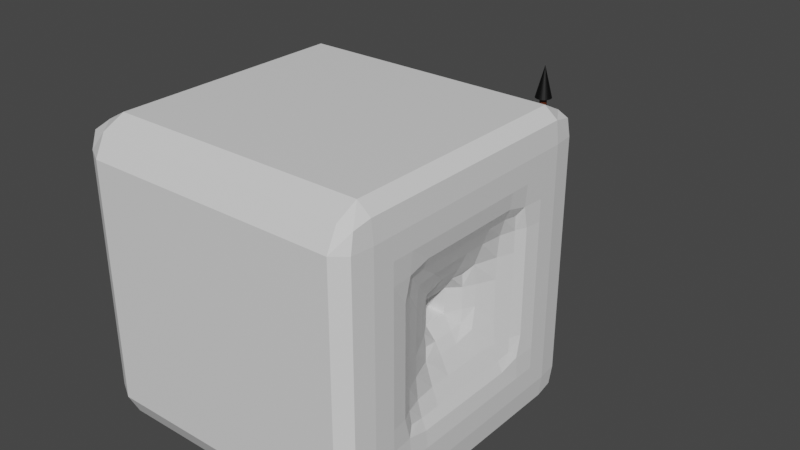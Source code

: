 # Source: Traps.blend  (saved by Blender 3.1.7; exported with 4.5.12 LTS)
import bpy
from mathutils import Matrix  # noqa: F401  (used for matrix-valued properties, if any)

bpy.ops.wm.read_factory_settings(use_empty=True)
scene = bpy.context.scene
scene.name = 'Scene'

# ---- collections
col_collection = bpy.data.collections.new('Collection'); scene.collection.children.link(col_collection)

# ---- materials (node trees are filled in below, after node groups)
mat_stone = bpy.data.materials.new('Stone')
mat_stone.use_transparent_shadow = False
mat_wood = bpy.data.materials.new('Wood')
mat_wood.use_transparent_shadow = False
mat_arrowtip = bpy.data.materials.new('ArrowTip')
mat_arrowtip.use_transparent_shadow = False
mat_arrowfeather = bpy.data.materials.new('ArrowFeather')
mat_arrowfeather.use_transparent_shadow = False

# ---- material node trees
mat_stone.use_nodes = True; mat_stone.node_tree.nodes.clear()
_N = mat_stone.node_tree.nodes; _L = mat_stone.node_tree.links
n0 = _N.new('ShaderNodeBsdfPrincipled'); n0.name = 'Principled BSDF'; n0.location = (10, 300)
n0.distribution = 'GGX'
n0.subsurface_method = 'RANDOM_WALK_SKIN'
n0.inputs[3].default_value = 1.45
n0.inputs[27].default_value = (0.0, 0.0, 0.0, 1.0)
n0.inputs[28].default_value = 1.0
n1 = _N.new('ShaderNodeOutputMaterial'); n1.name = 'Material Output'; n1.location = (300, 300)
_L.new(n0.outputs[0], n1.inputs[0])
n1.is_active_output = True
mat_wood.use_nodes = True; mat_wood.node_tree.nodes.clear()
_N = mat_wood.node_tree.nodes; _L = mat_wood.node_tree.links
n0 = _N.new('ShaderNodeBsdfPrincipled'); n0.name = 'Principled BSDF'; n0.location = (10, 300)
n0.distribution = 'GGX'
n0.subsurface_method = 'RANDOM_WALK_SKIN'
n0.inputs[0].default_value = (0.0985, 0.01574, 0.0, 1.0)
n0.inputs[3].default_value = 1.45
n0.inputs[27].default_value = (0.0, 0.0, 0.0, 1.0)
n0.inputs[28].default_value = 1.0
n1 = _N.new('ShaderNodeOutputMaterial'); n1.name = 'Material Output'; n1.location = (300, 300)
_L.new(n0.outputs[0], n1.inputs[0])
n1.is_active_output = True
mat_arrowtip.use_nodes = True; mat_arrowtip.node_tree.nodes.clear()
_N = mat_arrowtip.node_tree.nodes; _L = mat_arrowtip.node_tree.links
n0 = _N.new('ShaderNodeBsdfPrincipled'); n0.name = 'Principled BSDF'; n0.location = (10, 300)
n0.distribution = 'GGX'
n0.subsurface_method = 'RANDOM_WALK_SKIN'
n0.inputs[0].default_value = (0.0, 0.0, 0.0, 1.0)
n0.inputs[3].default_value = 1.45
n0.inputs[27].default_value = (0.0, 0.0, 0.0, 1.0)
n0.inputs[28].default_value = 1.0
n1 = _N.new('ShaderNodeOutputMaterial'); n1.name = 'Material Output'; n1.location = (300, 300)
_L.new(n0.outputs[0], n1.inputs[0])
n1.is_active_output = True
mat_arrowfeather.use_nodes = True; mat_arrowfeather.node_tree.nodes.clear()
_N = mat_arrowfeather.node_tree.nodes; _L = mat_arrowfeather.node_tree.links
n0 = _N.new('ShaderNodeBsdfPrincipled'); n0.name = 'Principled BSDF'; n0.location = (10, 300)
n0.distribution = 'GGX'
n0.subsurface_method = 'RANDOM_WALK_SKIN'
n0.inputs[3].default_value = 1.45
n0.inputs[27].default_value = (0.0, 0.0, 0.0, 1.0)
n0.inputs[28].default_value = 1.0
n1 = _N.new('ShaderNodeOutputMaterial'); n1.name = 'Material Output'; n1.location = (300, 300)
_L.new(n0.outputs[0], n1.inputs[0])
n1.is_active_output = True

# ---- world
world_world = bpy.data.worlds.new('World'); scene.world = world_world
world_world.use_nodes = True; world_world.node_tree.nodes.clear()
_N = world_world.node_tree.nodes; _L = world_world.node_tree.links
n0 = _N.new('ShaderNodeOutputWorld'); n0.name = 'World Output'; n0.location = (300, 300)
n1 = _N.new('ShaderNodeBackground'); n1.name = 'Background'; n1.location = (10, 300)
n1.inputs[0].default_value = (0.05088, 0.05088, 0.05088, 1.0)
_L.new(n1.outputs[0], n0.inputs[0])
n0.is_active_output = True
world_world.color = (0.05088, 0.05088, 0.05088)
world_world.use_sun_shadow = False
world_world.sun_shadow_jitter_overblur = 0.0

# ---- meshes
me_cube_001 = bpy.data.meshes.new('Cube.001')
me_cube_001.from_pydata([(-0.9252, -0.9054, -0.9054), (-0.9439, -0.9291, -0.7866), (-0.9439, -0.9291, -0.6436), (-0.9439, -0.7866, -0.9291), (-0.9439, -0.6436, -0.9291), (-1.0, -0.7866, -0.7866), (-1.0, -0.7866, -0.6436), (-1.0, -0.6436, -0.7866), (-1.0, -0.6436, -0.6436), (-0.8163, -0.9291, -0.9291), (-0.6733, -0.9291, -0.9291), (-0.8163, -1.0, -0.7866), (-0.8163, -1.0, -0.6436), (-0.6733, -1.0, -0.7866), (-0.6733, -1.0, -0.6436), (-0.8163, -0.7866, -1.0), (-0.8163, -0.6436, -1.0), (-0.6733, -0.7866, -1.0), (-0.6733, -0.6436, -1.0), (-0.9439, -0.9291, -0.5006), (-0.9439, -0.9291, -0.3575), (-0.9439, -0.9291, -0.2145), (-0.9439, -0.9291, -0.07151), (-1.04, -0.7267, -0.4527), (-1.045, -0.7325, -0.3575), (-1.045, -0.6436, -0.4645), (-1.059, -0.6436, -0.3575), (-1.012, -0.7793, -0.5004), (-1.015, -0.8041, -0.3575), (-1.015, -0.6436, -0.536), (-1.04, -0.7267, -0.274), (-1.045, -0.6436, -0.268), (-1.012, -0.7793, -0.2216), (-1.0, -0.7866, -0.07151), (-1.015, -0.6436, -0.1965), (-1.0, -0.6436, -0.07151), (-0.8163, -1.0, -0.5006), (-0.8163, -1.0, -0.3575), (-0.6733, -1.0, -0.5006), (-0.6733, -1.0, -0.3575), (-0.8163, -1.0, -0.2145), (-0.8163, -1.0, -0.07151), (-0.6733, -1.0, -0.2145), (-0.6733, -1.0, -0.07151), (-0.9439, -0.5006, -0.9291), (-0.9439, -0.3575, -0.9291), (-1.0, -0.5006, -0.7866), (-1.0, -0.5006, -0.6436), (-1.0, -0.3575, -0.7866), (-1.0, -0.3575, -0.6436), (-0.9439, -0.2145, -0.9291), (-0.9439, -0.07151, -0.9291), (-1.0, -0.2145, -0.7866), (-1.0, -0.2145, -0.6436), (-1.0, -0.07151, -0.7866), (-1.0, -0.07151, -0.6436), (-0.8163, -0.5006, -1.0), (-0.8163, -0.3575, -1.0), (-0.6733, -0.5006, -1.0), (-0.6733, -0.3575, -1.0), (-0.8163, -0.2145, -1.0), (-0.8163, -0.07151, -1.0), (-0.6733, -0.2145, -1.0), (-0.6733, -0.07151, -1.0), (-1.045, -0.5006, -0.4645), (-1.059, -0.5006, -0.3575), (-1.045, -0.3575, -0.4645), (-1.059, -0.3575, -0.3575), (-1.015, -0.5006, -0.536), (-1.015, -0.3575, -0.536), (-1.045, -0.5006, -0.268), (-1.045, -0.3575, -0.268), (-1.015, -0.5006, -0.1965), (-1.0, -0.5006, -0.07151), (-1.015, -0.3575, -0.1965), (-1.0, -0.3575, -0.07151), (-1.04, -0.274, -0.4527), (-1.045, -0.268, -0.3575), (-1.012, -0.2216, -0.5004), (-1.015, -0.1965, -0.3575), (-1.0, -0.07151, -0.5006), (-1.0, -0.07151, -0.3575), (-1.04, -0.274, -0.274), (-0.9703, -0.2043, -0.2043), (-0.9476, -0.2028, -0.07151), (-0.9476, -0.07151, -0.2028), (-0.8163, -0.16, -0.16), (-0.8163, -0.1771, -0.07151), (-0.8163, -0.07151, -0.1771), (-0.6733, -0.1578, -0.1578), (-0.6733, -0.1726, -0.07151), (-0.6733, -0.07151, -0.1726), (-0.5303, -0.9291, -0.9291), (-0.3873, -0.9291, -0.9291), (-0.5303, -1.0, -0.7866), (-0.5303, -1.0, -0.6436), (-0.3873, -1.0, -0.7866), (-0.3873, -1.0, -0.6436), (-0.5303, -0.7866, -1.0), (-0.5303, -0.6436, -1.0), (-0.3873, -0.7866, -1.0), (-0.3873, -0.6436, -1.0), (-0.2443, -0.9291, -0.9291), (-0.1012, -0.9291, -0.9291), (-0.2443, -1.0, -0.7866), (-0.2443, -1.0, -0.6436), (-0.1012, -1.0, -0.7866), (-0.1012, -1.0, -0.6436), (-0.2443, -0.7866, -1.0), (-0.2443, -0.6436, -1.0), (-0.1012, -0.7866, -1.0), (-0.1012, -0.6436, -1.0), (-0.5303, -1.0, -0.5006), (-0.5303, -1.0, -0.3575), (-0.3873, -1.0, -0.5006), (-0.3873, -1.0, -0.3575), (-0.5303, -1.0, -0.2145), (-0.5303, -1.0, -0.07151), (-0.3873, -1.0, -0.2145), (-0.3873, -1.0, -0.07151), (-0.2443, -1.0, -0.5006), (-0.2443, -1.0, -0.3575), (-0.1012, -1.0, -0.5006), (-0.1012, -1.0, -0.3575), (-0.2443, -1.0, -0.2145), (-0.2443, -1.0, -0.07151), (-0.1012, -1.0, -0.2145), (-0.1012, -1.0, -0.07151), (-0.5303, -0.5006, -1.0), (-0.5303, -0.3575, -1.0), (-0.3873, -0.5006, -1.0), (-0.3873, -0.3575, -1.0), (-0.5303, -0.2145, -1.0), (-0.5303, -0.07151, -1.0), (-0.3873, -0.2145, -1.0), (-0.3873, -0.07151, -1.0), (-0.2443, -0.5006, -1.0), (-0.2443, -0.3575, -1.0), (-0.1012, -0.5006, -1.0), (-0.1012, -0.3575, -1.0), (-0.2443, -0.2145, -1.0), (-0.2443, -0.07151, -1.0), (-0.1012, -0.2145, -1.0), (-0.1012, -0.07151, -1.0), (-0.5303, -0.1555, -0.1555), (-0.5303, -0.1681, -0.07151), (-0.5303, -0.07151, -0.1681), (-0.3873, -0.1533, -0.1533), (-0.3873, -0.1635, -0.07151), (-0.3873, -0.07151, -0.1635), (-0.2443, -0.151, -0.151), (-0.2443, -0.159, -0.07151), (-0.2443, -0.07151, -0.159), (-0.1012, -0.1488, -0.1488), (-0.1012, -0.1545, -0.07151), (-0.1012, -0.07151, -0.1545), (-0.9439, -0.9291, 0.07151), (-0.9439, -0.9291, 0.2145), (-0.9439, -0.9291, 0.3575), (-0.9439, -0.9291, 0.5006), (-1.036, -0.7267, 0.274), (-1.039, -0.6436, 0.268), (-1.0, -0.7866, 0.07151), (-1.012, -0.7793, 0.2216), (-1.0, -0.6436, 0.07151), (-1.015, -0.6436, 0.1965), (-1.039, -0.7325, 0.3575), (-1.036, -0.7267, 0.4527), (-1.047, -0.6436, 0.3575), (-1.039, -0.6436, 0.4645), (-1.015, -0.8041, 0.3575), (-1.012, -0.7793, 0.5004), (-1.015, -0.6436, 0.536), (-0.8163, -1.0, 0.07151), (-0.8163, -1.0, 0.2145), (-0.6733, -1.0, 0.07151), (-0.6733, -1.0, 0.2145), (-0.8163, -1.0, 0.3575), (-0.8163, -1.0, 0.5006), (-0.6733, -1.0, 0.3575), (-0.6733, -1.0, 0.5006), (-0.9439, -0.9291, 0.6436), (-0.9439, -0.9291, 0.7866), (-0.9252, -0.9054, 0.9054), (-1.0, -0.7866, 0.6436), (-1.0, -0.7866, 0.7866), (-1.0, -0.6436, 0.6436), (-1.0, -0.6436, 0.7866), (-0.9439, -0.7866, 0.9291), (-0.9439, -0.6436, 0.9291), (-0.8163, -1.0, 0.6436), (-0.8163, -1.0, 0.7866), (-0.6733, -1.0, 0.6436), (-0.6733, -1.0, 0.7866), (-0.8163, -0.9291, 0.9291), (-0.6733, -0.9291, 0.9291), (-0.8163, -0.7866, 1.0), (-0.8163, -0.6436, 1.0), (-0.6733, -0.7866, 1.0), (-0.6733, -0.6436, 1.0), (-1.039, -0.5006, 0.268), (-1.039, -0.3575, 0.268), (-1.0, -0.5006, 0.07151), (-1.015, -0.5006, 0.1965), (-1.0, -0.3575, 0.07151), (-1.015, -0.3575, 0.1965), (-1.047, -0.5006, 0.3575), (-1.039, -0.5006, 0.4645), (-1.047, -0.3575, 0.3575), (-1.039, -0.3575, 0.4645), (-1.015, -0.5006, 0.536), (-1.015, -0.3575, 0.536), (-1.036, -0.274, 0.274), (-0.9476, -0.2028, 0.07151), (-0.9703, -0.2043, 0.2043), (-0.9476, -0.07151, 0.2028), (-1.039, -0.268, 0.3575), (-1.036, -0.274, 0.4527), (-1.015, -0.1965, 0.3575), (-1.012, -0.2216, 0.5004), (-1.0, -0.07151, 0.3575), (-1.0, -0.07151, 0.5006), (-0.8163, -0.1771, 0.07151), (-0.8163, -0.16, 0.16), (-0.8163, -0.07151, 0.1771), (-0.6733, -0.1726, 0.07151), (-0.6733, -0.1578, 0.1578), (-0.6733, -0.07151, 0.1726), (-1.0, -0.5006, 0.6436), (-1.0, -0.5006, 0.7866), (-1.0, -0.3575, 0.6436), (-1.0, -0.3575, 0.7866), (-0.9439, -0.5006, 0.9291), (-0.9439, -0.3575, 0.9291), (-1.0, -0.2145, 0.6436), (-1.0, -0.2145, 0.7866), (-1.0, -0.07151, 0.6436), (-1.0, -0.07151, 0.7866), (-0.9439, -0.2145, 0.9291), (-0.9439, -0.07151, 0.9291), (-0.8163, -0.5006, 1.0), (-0.8163, -0.3575, 1.0), (-0.6733, -0.5006, 1.0), (-0.6733, -0.3575, 1.0), (-0.8163, -0.2145, 1.0), (-0.8163, -0.07151, 1.0), (-0.6733, -0.2145, 1.0), (-0.6733, -0.07151, 1.0), (-0.5303, -1.0, 0.07151), (-0.5303, -1.0, 0.2145), (-0.3873, -1.0, 0.07151), (-0.3873, -1.0, 0.2145), (-0.5303, -1.0, 0.3575), (-0.5303, -1.0, 0.5006), (-0.3873, -1.0, 0.3575), (-0.3873, -1.0, 0.5006), (-0.2443, -1.0, 0.07151), (-0.2443, -1.0, 0.2145), (-0.1012, -1.0, 0.07151), (-0.1012, -1.0, 0.2145), (-0.2443, -1.0, 0.3575), (-0.2443, -1.0, 0.5006), (-0.1012, -1.0, 0.3575), (-0.1012, -1.0, 0.5006), (-0.5303, -1.0, 0.6436), (-0.5303, -1.0, 0.7866), (-0.3873, -1.0, 0.6436), (-0.3873, -1.0, 0.7866), (-0.5303, -0.9291, 0.9291), (-0.3873, -0.9291, 0.9291), (-0.5303, -0.7866, 1.0), (-0.5303, -0.6436, 1.0), (-0.3873, -0.7866, 1.0), (-0.3873, -0.6436, 1.0), (-0.2443, -1.0, 0.6436), (-0.2443, -1.0, 0.7866), (-0.1012, -1.0, 0.6436), (-0.1012, -1.0, 0.7866), (-0.2443, -0.9291, 0.9291), (-0.1012, -0.9291, 0.9291), (-0.2443, -0.7866, 1.0), (-0.2443, -0.6436, 1.0), (-0.1012, -0.7866, 1.0), (-0.1012, -0.6436, 1.0), (-0.5303, -0.1681, 0.07151), (-0.5303, -0.1555, 0.1555), (-0.5303, -0.07151, 0.1681), (-0.3873, -0.1635, 0.07151), (-0.3873, -0.1533, 0.1533), (-0.3873, -0.07151, 0.1635), (-0.2443, -0.159, 0.07151), (-0.2443, -0.151, 0.151), (-0.2443, -0.07151, 0.159), (-0.1012, -0.1545, 0.07151), (-0.1012, -0.1488, 0.1488), (-0.1012, -0.07151, 0.1545), (-0.5303, -0.5006, 1.0), (-0.5303, -0.3575, 1.0), (-0.3873, -0.5006, 1.0), (-0.3873, -0.3575, 1.0), (-0.5303, -0.2145, 1.0), (-0.5303, -0.07151, 1.0), (-0.3873, -0.2145, 1.0), (-0.3873, -0.07151, 1.0), (-0.2443, -0.5006, 1.0), (-0.2443, -0.3575, 1.0), (-0.1012, -0.5006, 1.0), (-0.1012, -0.3575, 1.0), (-0.2443, -0.2145, 1.0), (-0.2443, -0.07151, 1.0), (-0.1012, -0.2145, 1.0), (-0.1012, -0.07151, 1.0), (-0.9439, 0.07151, -0.9291), (-0.9439, 0.2145, -0.9291), (-1.0, 0.07151, -0.7866), (-1.0, 0.07151, -0.6436), (-1.0, 0.2145, -0.7866), (-1.0, 0.2145, -0.6436), (-0.9439, 0.3575, -0.9291), (-0.9439, 0.5006, -0.9291), (-1.0, 0.3575, -0.7866), (-1.0, 0.3575, -0.6436), (-1.0, 0.5006, -0.7866), (-1.0, 0.5006, -0.6436), (-0.8163, 0.07151, -1.0), (-0.8163, 0.2145, -1.0), (-0.6733, 0.07151, -1.0), (-0.6733, 0.2145, -1.0), (-0.8163, 0.3575, -1.0), (-0.8163, 0.5006, -1.0), (-0.6733, 0.3575, -1.0), (-0.6733, 0.5006, -1.0), (-1.035, 0.274, -0.4527), (-1.037, 0.268, -0.3575), (-1.0, 0.07151, -0.5006), (-1.0, 0.07151, -0.3575), (-1.012, 0.2216, -0.5004), (-1.015, 0.1965, -0.3575), (-1.035, 0.274, -0.274), (-0.9476, 0.07151, -0.2028), (-0.9703, 0.2043, -0.2043), (-0.9476, 0.2028, -0.07151), (-1.037, 0.3575, -0.4645), (-1.043, 0.3575, -0.3575), (-1.037, 0.5006, -0.4645), (-1.043, 0.5006, -0.3575), (-1.015, 0.3575, -0.536), (-1.015, 0.5006, -0.536), (-1.037, 0.3575, -0.268), (-1.037, 0.5006, -0.268), (-1.015, 0.3575, -0.1965), (-1.0, 0.3575, -0.07151), (-1.015, 0.5006, -0.1965), (-1.0, 0.5006, -0.07151), (-0.8163, 0.07151, -0.1771), (-0.8163, 0.16, -0.16), (-0.8163, 0.1771, -0.07151), (-0.6733, 0.07151, -0.1726), (-0.6733, 0.1578, -0.1578), (-0.6733, 0.1726, -0.07151), (-0.9439, 0.6436, -0.9291), (-0.9439, 0.7866, -0.9291), (-1.0, 0.6436, -0.7866), (-1.0, 0.6436, -0.6436), (-1.0, 0.7866, -0.7866), (-1.0, 0.7866, -0.6436), (-0.9252, 0.9054, -0.9054), (-0.9439, 0.9291, -0.7866), (-0.9439, 0.9291, -0.6436), (-0.8163, 0.6436, -1.0), (-0.8163, 0.7866, -1.0), (-0.6733, 0.6436, -1.0), (-0.6733, 0.7866, -1.0), (-0.8163, 0.9291, -0.9291), (-0.6733, 0.9291, -0.9291), (-0.8163, 1.0, -0.7866), (-0.8163, 1.0, -0.6436), (-0.6733, 1.0, -0.7866), (-0.6733, 1.0, -0.6436), (-1.037, 0.6436, -0.4645), (-1.043, 0.6436, -0.3575), (-1.035, 0.7267, -0.4527), (-1.037, 0.7325, -0.3575), (-1.015, 0.6436, -0.536), (-1.012, 0.7793, -0.5004), (-1.015, 0.8041, -0.3575), (-1.037, 0.6436, -0.268), (-1.035, 0.7267, -0.274), (-1.015, 0.6436, -0.1965), (-1.0, 0.6436, -0.07151), (-1.012, 0.7793, -0.2216), (-1.0, 0.7866, -0.07151), (-0.9439, 0.9291, -0.5006), (-0.9439, 0.9291, -0.3575), (-0.9439, 0.9291, -0.2145), (-0.9439, 0.9291, -0.07151), (-0.8163, 1.0, -0.5006), (-0.8163, 1.0, -0.3575), (-0.6733, 1.0, -0.5006), (-0.6733, 1.0, -0.3575), (-0.8163, 1.0, -0.2145), (-0.8163, 1.0, -0.07151), (-0.6733, 1.0, -0.2145), (-0.6733, 1.0, -0.07151), (-0.5303, 0.07151, -1.0), (-0.5303, 0.2145, -1.0), (-0.3873, 0.07151, -1.0), (-0.3873, 0.2145, -1.0), (-0.5303, 0.3575, -1.0), (-0.5303, 0.5006, -1.0), (-0.3873, 0.3575, -1.0), (-0.3873, 0.5006, -1.0), (-0.2443, 0.07151, -1.0), (-0.2443, 0.2145, -1.0), (-0.1012, 0.07151, -1.0), (-0.1012, 0.2145, -1.0), (-0.2443, 0.3575, -1.0), (-0.2443, 0.5006, -1.0), (-0.1012, 0.3575, -1.0), (-0.1012, 0.5006, -1.0), (-0.5303, 0.07151, -0.1681), (-0.5303, 0.1555, -0.1555), (-0.5303, 0.1681, -0.07151), (-0.3873, 0.07151, -0.1635), (-0.3873, 0.1533, -0.1533), (-0.3873, 0.1635, -0.07151), (-0.2443, 0.07151, -0.159), (-0.2443, 0.151, -0.151), (-0.2443, 0.159, -0.07151), (-0.1012, 0.07151, -0.1545), (-0.1012, 0.1488, -0.1488), (-0.1012, 0.1545, -0.07151), (-0.5303, 0.6436, -1.0), (-0.5303, 0.7866, -1.0), (-0.3873, 0.6436, -1.0), (-0.3873, 0.7866, -1.0), (-0.5303, 0.9291, -0.9291), (-0.3873, 0.9291, -0.9291), (-0.5303, 1.0, -0.7866), (-0.5303, 1.0, -0.6436), (-0.3873, 1.0, -0.7866), (-0.3873, 1.0, -0.6436), (-0.2443, 0.6436, -1.0), (-0.2443, 0.7866, -1.0), (-0.1012, 0.6436, -1.0), (-0.1012, 0.7866, -1.0), (-0.2443, 0.9291, -0.9291), (-0.1012, 0.9291, -0.9291), (-0.2443, 1.0, -0.7866), (-0.2443, 1.0, -0.6436), (-0.1012, 1.0, -0.7866), (-0.1012, 1.0, -0.6436), (-0.5303, 1.0, -0.5006), (-0.5303, 1.0, -0.3575), (-0.3873, 1.0, -0.5006), (-0.3873, 1.0, -0.3575), (-0.5303, 1.0, -0.2145), (-0.5303, 1.0, -0.07151), (-0.3873, 1.0, -0.2145), (-0.3873, 1.0, -0.07151), (-0.2443, 1.0, -0.5006), (-0.2443, 1.0, -0.3575), (-0.1012, 1.0, -0.5006), (-0.1012, 1.0, -0.3575), (-0.2443, 1.0, -0.2145), (-0.2443, 1.0, -0.07151), (-0.1012, 1.0, -0.2145), (-0.1012, 1.0, -0.07151), (-0.9476, 0.07151, 0.2028), (-0.9476, 0.2028, 0.07151), (-0.9551, 0.1967, 0.1967), (-1.036, 0.274, 0.548), (-1.0, 0.07151, 0.3575), (-1.0, 0.07151, 0.5006), (-1.0, 0.2145, 0.3575), (-1.012, 0.2216, 0.5004), (-1.0, 0.3575, 0.07151), (-1.0, 0.3575, 0.2145), (-1.0, 0.5006, 0.07151), (-1.0, 0.5006, 0.2145), (-1.038, 0.3575, 0.536), (-1.038, 0.5006, 0.536), (-1.0, 0.3575, 0.3575), (-1.015, 0.3575, 0.4645), (-1.0, 0.5006, 0.3575), (-1.015, 0.5006, 0.4645), (-0.8163, 0.07151, 0.1771), (-0.8163, 0.1771, 0.07151), (-0.8163, 0.16, 0.16), (-0.6733, 0.07151, 0.1726), (-0.6733, 0.1726, 0.07151), (-0.6733, 0.1578, 0.1578), (-1.038, 0.268, 0.6436), (-1.036, 0.274, 0.7267), (-1.0, 0.07151, 0.6436), (-1.0, 0.07151, 0.7866), (-1.015, 0.1965, 0.6436), (-1.012, 0.2216, 0.7793), (-0.9439, 0.07151, 0.9291), (-0.9439, 0.2145, 0.9291), (-1.046, 0.3575, 0.6436), (-1.038, 0.3575, 0.7325), (-1.046, 0.5006, 0.6436), (-1.038, 0.5006, 0.7325), (-1.015, 0.3575, 0.8041), (-1.015, 0.5006, 0.8041), (-0.9439, 0.3575, 0.9291), (-0.9439, 0.5006, 0.9291), (-0.8163, 0.07151, 1.0), (-0.8163, 0.2145, 1.0), (-0.6733, 0.07151, 1.0), (-0.6733, 0.2145, 1.0), (-0.8163, 0.3575, 1.0), (-0.8163, 0.5006, 1.0), (-0.6733, 0.3575, 1.0), (-0.6733, 0.5006, 1.0), (-1.0, 0.6436, 0.07151), (-1.0, 0.6436, 0.2145), (-1.0, 0.7866, 0.07151), (-1.0, 0.7866, 0.2145), (-1.038, 0.6436, 0.536), (-1.036, 0.7267, 0.548), (-1.0, 0.6436, 0.3575), (-1.015, 0.6436, 0.4645), (-1.0, 0.7866, 0.3575), (-1.012, 0.7793, 0.5004), (-0.9439, 0.9291, 0.07151), (-0.9439, 0.9291, 0.2145), (-0.9439, 0.9291, 0.3575), (-0.9439, 0.9291, 0.5006), (-0.8163, 1.0, 0.07151), (-0.8163, 1.0, 0.2145), (-0.6733, 1.0, 0.07151), (-0.6733, 1.0, 0.2145), (-0.8163, 1.0, 0.3575), (-0.8163, 1.0, 0.5006), (-0.6733, 1.0, 0.3575), (-0.6733, 1.0, 0.5006), (-1.046, 0.6436, 0.6436), (-1.038, 0.6436, 0.7325), (-1.038, 0.7325, 0.6436), (-1.036, 0.7267, 0.7267), (-1.015, 0.6436, 0.8041), (-1.015, 0.8041, 0.6436), (-1.012, 0.7793, 0.7793), (-0.9439, 0.6436, 0.9291), (-0.9439, 0.7866, 0.9291), (-0.9439, 0.9291, 0.6436), (-0.9439, 0.9291, 0.7866), (-0.9252, 0.9054, 0.9054), (-0.8163, 0.6436, 1.0), (-0.8163, 0.7866, 1.0), (-0.6733, 0.6436, 1.0), (-0.6733, 0.7866, 1.0), (-0.8163, 1.0, 0.6436), (-0.8163, 1.0, 0.7866), (-0.6733, 1.0, 0.6436), (-0.6733, 1.0, 0.7866), (-0.8163, 0.9291, 0.9291), (-0.6733, 0.9291, 0.9291), (-0.5303, 0.07151, 0.1681), (-0.5303, 0.1681, 0.07151), (-0.5303, 0.1555, 0.1555), (-0.3873, 0.07151, 0.1635), (-0.3873, 0.1635, 0.07151), (-0.3873, 0.1533, 0.1533), (-0.2443, 0.07151, 0.159), (-0.2443, 0.159, 0.07151), (-0.2443, 0.151, 0.151), (-0.1012, 0.07151, 0.1545), (-0.1012, 0.1545, 0.07151), (-0.1012, 0.1488, 0.1488), (-0.5303, 0.07151, 1.0), (-0.5303, 0.2145, 1.0), (-0.3873, 0.07151, 1.0), (-0.3873, 0.2145, 1.0), (-0.5303, 0.3575, 1.0), (-0.5303, 0.5006, 1.0), (-0.3873, 0.3575, 1.0), (-0.3873, 0.5006, 1.0), (-0.2443, 0.07151, 1.0), (-0.2443, 0.2145, 1.0), (-0.1012, 0.07151, 1.0), (-0.1012, 0.2145, 1.0), (-0.2443, 0.3575, 1.0), (-0.2443, 0.5006, 1.0), (-0.1012, 0.3575, 1.0), (-0.1012, 0.5006, 1.0), (-0.5303, 1.0, 0.07151), (-0.5303, 1.0, 0.2145), (-0.3873, 1.0, 0.07151), (-0.3873, 1.0, 0.2145), (-0.5303, 1.0, 0.3575), (-0.5303, 1.0, 0.5006), (-0.3873, 1.0, 0.3575), (-0.3873, 1.0, 0.5006), (-0.2443, 1.0, 0.07151), (-0.2443, 1.0, 0.2145), (-0.1012, 1.0, 0.07151), (-0.1012, 1.0, 0.2145), (-0.2443, 1.0, 0.3575), (-0.2443, 1.0, 0.5006), (-0.1012, 1.0, 0.3575), (-0.1012, 1.0, 0.5006), (-0.5303, 0.6436, 1.0), (-0.5303, 0.7866, 1.0), (-0.3873, 0.6436, 1.0), (-0.3873, 0.7866, 1.0), (-0.5303, 1.0, 0.6436), (-0.5303, 1.0, 0.7866), (-0.3873, 1.0, 0.6436), (-0.3873, 1.0, 0.7866), (-0.5303, 0.9291, 0.9291), (-0.3873, 0.9291, 0.9291), (-0.2443, 0.6436, 1.0), (-0.2443, 0.7866, 1.0), (-0.1012, 0.6436, 1.0), (-0.1012, 0.7866, 1.0), (-0.2443, 1.0, 0.6436), (-0.2443, 1.0, 0.7866), (-0.1012, 1.0, 0.6436), (-0.1012, 1.0, 0.7866), (-0.2443, 0.9291, 0.9291), (-0.1012, 0.9291, 0.9291), (0.04178, -0.9291, -0.9291), (0.1848, -0.9291, -0.9291), (0.04178, -1.0, -0.7866), (0.04178, -1.0, -0.6436), (0.1848, -1.0, -0.7866), (0.1848, -1.0, -0.6436), (0.04178, -0.7866, -1.0), (0.04178, -0.6436, -1.0), (0.1848, -0.7866, -1.0), (0.1848, -0.6436, -1.0), (0.3278, -0.9291, -0.9291), (0.4708, -0.9291, -0.9291), (0.3278, -1.0, -0.7866), (0.3278, -1.0, -0.6436), (0.4708, -1.0, -0.7866), (0.4708, -1.0, -0.6436), (0.3278, -0.7866, -1.0), (0.3278, -0.6436, -1.0), (0.4708, -0.7866, -1.0), (0.4708, -0.6436, -1.0), (0.04178, -1.0, -0.5006), (0.04178, -1.0, -0.3575), (0.1848, -1.0, -0.5006), (0.1848, -1.0, -0.3575), (0.04178, -1.0, -0.2145), (0.04178, -1.0, -0.07151), (0.1848, -1.0, -0.2145), (0.1848, -1.0, -0.07151), (0.3278, -1.0, -0.5006), (0.3278, -1.0, -0.3575), (0.4708, -1.0, -0.5006), (0.4708, -1.0, -0.3575), (0.3278, -1.0, -0.2145), (0.3278, -1.0, -0.07151), (0.4708, -1.0, -0.2145), (0.4708, -1.0, -0.07151), (0.04178, -0.5006, -1.0), (0.04178, -0.3575, -1.0), (0.1848, -0.5006, -1.0), (0.1848, -0.3575, -1.0), (0.04178, -0.2145, -1.0), (0.04178, -0.07151, -1.0), (0.1848, -0.2145, -1.0), (0.1848, -0.07151, -1.0), (0.3278, -0.5006, -1.0), (0.3278, -0.3575, -1.0), (0.4708, -0.5006, -1.0), (0.4708, -0.3575, -1.0), (0.3278, -0.2145, -1.0), (0.3278, -0.07151, -1.0), (0.4708, -0.2145, -1.0), (0.4708, -0.07151, -1.0), (0.04178, -0.1465, -0.1465), (0.04178, -0.15, -0.07151), (0.04178, -0.07151, -0.15), (0.1848, -0.1443, -0.1443), (0.1848, -0.1455, -0.07151), (0.1848, -0.07151, -0.1455), (0.259, -0.1431, -0.1431), (0.2604, -0.1431, -0.07151), (0.2604, -0.07151, -0.1431), (0.3184, -0.08496, -0.08496), (0.4708, -0.06826, -0.06826), (0.6139, -0.9291, -0.9291), (0.7569, -0.9291, -0.9291), (0.6139, -1.0, -0.7866), (0.6139, -1.0, -0.6436), (0.7569, -1.0, -0.7866), (0.7569, -1.0, -0.6436), (0.6139, -0.7866, -1.0), (0.6139, -0.6436, -1.0), (0.7569, -0.7866, -1.0), (0.7569, -0.6436, -1.0), (0.8999, -0.9291, -0.9291), (0.9809, -0.9054, -0.9054), (0.8999, -1.0, -0.7866), (0.8999, -1.0, -0.6436), (0.9857, -0.9291, -0.7866), (0.9857, -0.9291, -0.6436), (0.8999, -0.7866, -1.0), (0.8999, -0.6436, -1.0), (0.9857, -0.7866, -0.9291), (0.9857, -0.6436, -0.9291), (1.0, -0.7866, -0.7866), (1.0, -0.7866, -0.6436), (1.0, -0.6436, -0.7866), (1.0, -0.6436, -0.6436), (0.6139, -1.0, -0.5006), (0.6139, -1.0, -0.3575), (0.7569, -1.0, -0.5006), (0.7569, -1.0, -0.3575), (0.6139, -1.0, -0.2145), (0.6139, -1.0, -0.07151), (0.7569, -1.0, -0.2145), (0.7569, -1.0, -0.07151), (0.8999, -1.0, -0.5006), (0.8999, -1.0, -0.3575), (0.9857, -0.9291, -0.5006), (0.9857, -0.9291, -0.3575), (0.8999, -1.0, -0.2145), (0.8999, -1.0, -0.07151), (0.9857, -0.9291, -0.2145), (0.9857, -0.9291, -0.07151), (1.0, -0.7866, -0.5006), (1.0, -0.7866, -0.3575), (1.0, -0.6436, -0.5006), (1.0, -0.6436, -0.3575), (1.0, -0.7866, -0.2145), (1.0, -0.7866, -0.07151), (1.0, -0.6436, -0.2145), (1.0, -0.6436, -0.07151), (0.6139, -0.5006, -1.0), (0.6139, -0.3575, -1.0), (0.7569, -0.5006, -1.0), (0.7569, -0.3575, -1.0), (0.6139, -0.2145, -1.0), (0.6139, -0.07151, -1.0), (0.7569, -0.2145, -1.0), (0.7569, -0.07151, -1.0), (0.8999, -0.5006, -1.0), (0.8999, -0.3575, -1.0), (0.9857, -0.5006, -0.9291), (0.9857, -0.3575, -0.9291), (1.0, -0.5006, -0.7866), (1.0, -0.5006, -0.6436), (1.0, -0.3575, -0.7866), (1.0, -0.3575, -0.6436), (0.8999, -0.2145, -1.0), (0.8999, -0.07151, -1.0), (0.9857, -0.2145, -0.9291), (0.9857, -0.07151, -0.9291), (1.0, -0.2145, -0.7866), (1.0, -0.2145, -0.6436), (1.0, -0.07151, -0.7866), (1.0, -0.07151, -0.6436), (0.6139, -0.066, -0.066), (0.8215, -0.1611, -0.1611), (0.818, -0.1701, -0.07151), (0.818, -0.07151, -0.1701), (0.7588, -0.08316, -0.08316), (0.9607, -0.4527, -0.4527), (0.9554, -0.4645, -0.3575), (0.9554, -0.3575, -0.4645), (0.9261, -0.3575, -0.3575), (0.9886, -0.5004, -0.5004), (0.9857, -0.536, -0.3575), (0.9857, -0.3575, -0.536), (0.9554, -0.4645, -0.2145), (0.9554, -0.4645, -0.07151), (0.9128, -0.3575, -0.2145), (0.9128, -0.3575, -0.07151), (0.9857, -0.536, -0.2145), (0.9857, -0.536, -0.07151), (0.9554, -0.2145, -0.4645), (0.9128, -0.2145, -0.3575), (0.9554, -0.07151, -0.4645), (0.9128, -0.07151, -0.3575), (0.9857, -0.2145, -0.536), (0.9857, -0.07151, -0.536), (0.8631, -0.2111, -0.2111), (0.8573, -0.2416, -0.07151), (0.8573, -0.07151, -0.2416), (0.04178, -1.0, 0.07151), (0.04178, -1.0, 0.2145), (0.1848, -1.0, 0.07151), (0.1848, -1.0, 0.2145), (0.04178, -1.0, 0.3575), (0.04178, -1.0, 0.5006), (0.1848, -1.0, 0.3575), (0.1848, -1.0, 0.5006), (0.3278, -1.0, 0.07151), (0.3278, -1.0, 0.2145), (0.4708, -1.0, 0.07151), (0.4708, -1.0, 0.2145), (0.3278, -1.0, 0.3575), (0.3278, -1.0, 0.5006), (0.4708, -1.0, 0.3575), (0.4708, -1.0, 0.5006), (0.04178, -1.0, 0.6436), (0.04178, -1.0, 0.7866), (0.1848, -1.0, 0.6436), (0.1848, -1.0, 0.7866), (0.04178, -0.9291, 0.9291), (0.1848, -0.9291, 0.9291), (0.04178, -0.7866, 1.0), (0.04178, -0.6436, 1.0), (0.1848, -0.7866, 1.0), (0.1848, -0.6436, 1.0), (0.3278, -1.0, 0.6436), (0.3278, -1.0, 0.7866), (0.4708, -1.0, 0.6436), (0.4708, -1.0, 0.7866), (0.3278, -0.9291, 0.9291), (0.4708, -0.9291, 0.9291), (0.3278, -0.7866, 1.0), (0.3278, -0.6436, 1.0), (0.4708, -0.7866, 1.0), (0.4708, -0.6436, 1.0), (0.04178, -0.15, 0.07151), (0.04178, -0.1465, 0.1465), (0.04178, -0.07151, 0.15), (0.1848, -0.1455, 0.07151), (0.1848, -0.1443, 0.1443), (0.1848, -0.07151, 0.1455), (0.2604, -0.1431, 0.07151), (0.259, -0.1431, 0.1431), (0.3184, -0.08496, 0.08496), (0.2603, -0.07151, 0.1431), (0.4708, -0.06826, 0.06826), (0.04178, -0.5006, 1.0), (0.04178, -0.3575, 1.0), (0.1848, -0.5006, 1.0), (0.1848, -0.3575, 1.0), (0.04178, -0.2145, 1.0), (0.04178, -0.07151, 1.0), (0.1848, -0.2145, 1.0), (0.1848, -0.07151, 1.0), (0.3278, -0.5006, 1.0), (0.3278, -0.3575, 1.0), (0.4708, -0.5006, 1.0), (0.4708, -0.3575, 1.0), (0.3278, -0.2145, 1.0), (0.3278, -0.07151, 1.0), (0.4708, -0.2145, 1.0), (0.4708, -0.07151, 1.0), (0.6139, -1.0, 0.07151), (0.6139, -1.0, 0.2145), (0.7569, -1.0, 0.07151), (0.7569, -1.0, 0.2145), (0.6139, -1.0, 0.3575), (0.6139, -1.0, 0.5006), (0.7569, -1.0, 0.3575), (0.7569, -1.0, 0.5006), (0.8999, -1.0, 0.07151), (0.8999, -1.0, 0.2145), (0.9857, -0.9291, 0.07151), (0.9857, -0.9291, 0.2145), (0.8999, -1.0, 0.3575), (0.8999, -1.0, 0.5006), (0.9857, -0.9291, 0.3575), (0.9857, -0.9291, 0.5006), (1.0, -0.7866, 0.07151), (1.0, -0.7866, 0.2145), (1.0, -0.6436, 0.07151), (1.0, -0.6436, 0.2145), (1.0, -0.7866, 0.3575), (1.0, -0.7866, 0.5006), (1.0, -0.6436, 0.3575), (1.0, -0.6436, 0.5006), (0.6139, -1.0, 0.6436), (0.6139, -1.0, 0.7866), (0.7569, -1.0, 0.6436), (0.7569, -1.0, 0.7866), (0.6139, -0.9291, 0.9291), (0.7569, -0.9291, 0.9291), (0.6139, -0.7866, 1.0), (0.6139, -0.6436, 1.0), (0.7569, -0.7866, 1.0), (0.7569, -0.6436, 1.0), (0.8999, -1.0, 0.6436), (0.8999, -1.0, 0.7866), (0.9857, -0.9291, 0.6436), (0.9857, -0.9291, 0.7866), (0.8999, -0.9291, 0.9291), (0.9809, -0.9054, 0.9054), (1.0, -0.7866, 0.6436), (1.0, -0.7866, 0.7866), (1.0, -0.6436, 0.6436), (1.0, -0.6436, 0.7866), (0.8999, -0.7866, 1.0), (0.8999, -0.6436, 1.0), (0.9857, -0.7866, 0.9291), (0.9857, -0.6436, 0.9291), (0.6139, -0.066, 0.066), (0.818, -0.1701, 0.07151), (0.8215, -0.1611, 0.1611), (0.7588, -0.08316, 0.08316), (0.818, -0.07151, 0.1701), (0.9554, -0.4645, 0.07151), (0.9554, -0.4645, 0.2145), (0.9128, -0.3575, 0.07151), (0.9128, -0.3575, 0.2145), (0.9857, -0.536, 0.07151), (0.9857, -0.536, 0.2145), (0.9554, -0.4645, 0.3575), (0.9607, -0.4527, 0.4527), (0.9261, -0.3575, 0.3575), (0.9554, -0.3575, 0.4645), (0.9857, -0.536, 0.3575), (0.9886, -0.5004, 0.5004), (0.9857, -0.3575, 0.536), (0.8573, -0.2416, 0.07151), (0.8631, -0.2111, 0.2111), (0.8573, -0.07151, 0.2416), (0.9128, -0.2145, 0.3575), (0.9554, -0.2145, 0.4645), (0.9128, -0.07151, 0.3575), (0.9554, -0.07151, 0.4645), (0.9857, -0.2145, 0.536), (0.9857, -0.07151, 0.536), (0.6139, -0.5006, 1.0), (0.6139, -0.3575, 1.0), (0.7569, -0.5006, 1.0), (0.7569, -0.3575, 1.0), (0.6139, -0.2145, 1.0), (0.6139, -0.07151, 1.0), (0.7569, -0.2145, 1.0), (0.7569, -0.07151, 1.0), (1.0, -0.5006, 0.6436), (1.0, -0.5006, 0.7866), (1.0, -0.3575, 0.6436), (1.0, -0.3575, 0.7866), (0.8999, -0.5006, 1.0), (0.8999, -0.3575, 1.0), (0.9857, -0.5006, 0.9291), (0.9857, -0.3575, 0.9291), (1.0, -0.2145, 0.6436), (1.0, -0.2145, 0.7866), (1.0, -0.07151, 0.6436), (1.0, -0.07151, 0.7866), (0.8999, -0.2145, 1.0), (0.8999, -0.07151, 1.0), (0.9857, -0.2145, 0.9291), (0.9857, -0.07151, 0.9291), (0.04178, 0.07151, -1.0), (0.04178, 0.2145, -1.0), (0.1848, 0.07151, -1.0), (0.1848, 0.2145, -1.0), (0.04178, 0.3575, -1.0), (0.04178, 0.5006, -1.0), (0.1848, 0.3575, -1.0), (0.1848, 0.5006, -1.0), (0.3278, 0.07151, -1.0), (0.3278, 0.2145, -1.0), (0.4708, 0.07151, -1.0), (0.4708, 0.2145, -1.0), (0.3278, 0.3575, -1.0), (0.3278, 0.5006, -1.0), (0.4708, 0.3575, -1.0), (0.4708, 0.5006, -1.0), (0.04178, 0.07151, -0.15), (0.04178, 0.1465, -0.1465), (0.04178, 0.15, -0.07151), (0.1848, 0.07151, -0.1455), (0.1848, 0.1443, -0.1443), (0.1848, 0.1455, -0.07151), (0.2604, 0.07151, -0.1431), (0.3184, 0.08496, -0.08496), (0.259, 0.1431, -0.1431), (0.2603, 0.1431, -0.07151), (0.4708, 0.06826, -0.06826), (0.04178, 0.6436, -1.0), (0.04178, 0.7866, -1.0), (0.1848, 0.6436, -1.0), (0.1848, 0.7866, -1.0), (0.04178, 0.9291, -0.9291), (0.1848, 0.9291, -0.9291), (0.04178, 1.0, -0.7866), (0.04178, 1.0, -0.6436), (0.1848, 1.0, -0.7866), (0.1848, 1.0, -0.6436), (0.3278, 0.6436, -1.0), (0.3278, 0.7866, -1.0), (0.4708, 0.6436, -1.0), (0.4708, 0.7866, -1.0), (0.3278, 0.9291, -0.9291), (0.4708, 0.9291, -0.9291), (0.3278, 1.0, -0.7866), (0.3278, 1.0, -0.6436), (0.4708, 1.0, -0.7866), (0.4708, 1.0, -0.6436), (0.04178, 1.0, -0.5006), (0.04178, 1.0, -0.3575), (0.1848, 1.0, -0.5006), (0.1848, 1.0, -0.3575), (0.04178, 1.0, -0.2145), (0.04178, 1.0, -0.07151), (0.1848, 1.0, -0.2145), (0.1848, 1.0, -0.07151), (0.3278, 1.0, -0.5006), (0.3278, 1.0, -0.3575), (0.4708, 1.0, -0.5006), (0.4708, 1.0, -0.3575), (0.3278, 1.0, -0.2145), (0.3278, 1.0, -0.07151), (0.4708, 1.0, -0.2145), (0.4708, 1.0, -0.07151), (0.6139, 0.07151, -1.0), (0.6139, 0.2145, -1.0), (0.7569, 0.07151, -1.0), (0.7569, 0.2145, -1.0), (0.6139, 0.3575, -1.0), (0.6139, 0.5006, -1.0), (0.7569, 0.3575, -1.0), (0.7569, 0.5006, -1.0), (0.8999, 0.07151, -1.0), (0.8999, 0.2145, -1.0), (0.9857, 0.07151, -0.9291), (0.9857, 0.2145, -0.9291), (1.0, 0.07151, -0.7866), (1.0, 0.07151, -0.6436), (1.0, 0.2145, -0.7866), (1.0, 0.2145, -0.6436), (0.8999, 0.3575, -1.0), (0.8999, 0.5006, -1.0), (0.9857, 0.3575, -0.9291), (0.9857, 0.5006, -0.9291), (1.0, 0.3575, -0.7866), (1.0, 0.3575, -0.6436), (1.0, 0.5006, -0.7866), (1.0, 0.5006, -0.6436), (0.6139, 0.066, -0.066), (0.818, 0.07151, -0.1701), (0.7588, 0.08316, -0.08316), (0.8215, 0.1611, -0.1611), (0.818, 0.1701, -0.07151), (0.9554, 0.07151, -0.4645), (0.9128, 0.07151, -0.3575), (0.9554, 0.2145, -0.4645), (0.9128, 0.2145, -0.3575), (0.9857, 0.07151, -0.536), (0.9857, 0.2145, -0.536), (0.8573, 0.07151, -0.2416), (0.8631, 0.2111, -0.2111), (0.8573, 0.2416, -0.07151), (0.9554, 0.3575, -0.4645), (0.9261, 0.3575, -0.3575), (0.9607, 0.4527, -0.4527), (0.9554, 0.4645, -0.3575), (0.9857, 0.3575, -0.536), (0.9886, 0.5004, -0.5004), (0.9857, 0.536, -0.3575), (0.9128, 0.3575, -0.2145), (0.9128, 0.3575, -0.07151), (0.9554, 0.4645, -0.2145), (0.9554, 0.4645, -0.07151), (0.9857, 0.536, -0.2145), (0.9857, 0.536, -0.07151), (0.6139, 0.6436, -1.0), (0.6139, 0.7866, -1.0), (0.7569, 0.6436, -1.0), (0.7569, 0.7866, -1.0), (0.6139, 0.9291, -0.9291), (0.7569, 0.9291, -0.9291), (0.6139, 1.0, -0.7866), (0.6139, 1.0, -0.6436), (0.7569, 1.0, -0.7866), (0.7569, 1.0, -0.6436), (0.8999, 0.6436, -1.0), (0.8999, 0.7866, -1.0), (0.9857, 0.6436, -0.9291), (0.9857, 0.7866, -0.9291), (1.0, 0.6436, -0.7866), (1.0, 0.6436, -0.6436), (1.0, 0.7866, -0.7866), (1.0, 0.7866, -0.6436), (0.8999, 0.9291, -0.9291), (0.9809, 0.9054, -0.9054), (0.8999, 1.0, -0.7866), (0.8999, 1.0, -0.6436), (0.9857, 0.9291, -0.7866), (0.9857, 0.9291, -0.6436), (0.6139, 1.0, -0.5006), (0.6139, 1.0, -0.3575), (0.7569, 1.0, -0.5006), (0.7569, 1.0, -0.3575), (0.6139, 1.0, -0.2145), (0.6139, 1.0, -0.07151), (0.7569, 1.0, -0.2145), (0.7569, 1.0, -0.07151), (1.0, 0.6436, -0.5006), (1.0, 0.6436, -0.3575), (1.0, 0.7866, -0.5006), (1.0, 0.7866, -0.3575), (1.0, 0.6436, -0.2145), (1.0, 0.6436, -0.07151), (1.0, 0.7866, -0.2145), (1.0, 0.7866, -0.07151), (0.8999, 1.0, -0.5006), (0.8999, 1.0, -0.3575), (0.9857, 0.9291, -0.5006), (0.9857, 0.9291, -0.3575), (0.8999, 1.0, -0.2145), (0.8999, 1.0, -0.07151), (0.9857, 0.9291, -0.2145), (0.9857, 0.9291, -0.07151), (0.04178, 0.07151, 0.15), (0.04178, 0.15, 0.07151), (0.04178, 0.1465, 0.1465), (0.1848, 0.07151, 0.1455), (0.1848, 0.1455, 0.07151), (0.1848, 0.1443, 0.1443), (0.3184, 0.08496, 0.08496), (0.2603, 0.07151, 0.1431), (0.2603, 0.1431, 0.07151), (0.259, 0.1431, 0.1431), (0.4708, 0.06826, 0.06826), (0.04178, 0.07151, 1.0), (0.04178, 0.2145, 1.0), (0.1848, 0.07151, 1.0), (0.1848, 0.2145, 1.0), (0.04178, 0.3575, 1.0), (0.04178, 0.5006, 1.0), (0.1848, 0.3575, 1.0), (0.1848, 0.5006, 1.0), (0.3278, 0.07151, 1.0), (0.3278, 0.2145, 1.0), (0.4708, 0.07151, 1.0), (0.4708, 0.2145, 1.0), (0.3278, 0.3575, 1.0), (0.3278, 0.5006, 1.0), (0.4708, 0.3575, 1.0), (0.4708, 0.5006, 1.0), (0.04178, 1.0, 0.07151), (0.04178, 1.0, 0.2145), (0.1848, 1.0, 0.07151), (0.1848, 1.0, 0.2145), (0.04178, 1.0, 0.3575), (0.04178, 1.0, 0.5006), (0.1848, 1.0, 0.3575), (0.1848, 1.0, 0.5006), (0.3278, 1.0, 0.07151), (0.3278, 1.0, 0.2145), (0.4708, 1.0, 0.07151), (0.4708, 1.0, 0.2145), (0.3278, 1.0, 0.3575), (0.3278, 1.0, 0.5006), (0.4708, 1.0, 0.3575), (0.4708, 1.0, 0.5006), (0.04178, 0.6436, 1.0), (0.04178, 0.7866, 1.0), (0.1848, 0.6436, 1.0), (0.1848, 0.7866, 1.0), (0.04178, 1.0, 0.6436), (0.04178, 1.0, 0.7866), (0.1848, 1.0, 0.6436), (0.1848, 1.0, 0.7866), (0.04178, 0.9291, 0.9291), (0.1848, 0.9291, 0.9291), (0.3278, 0.6436, 1.0), (0.3278, 0.7866, 1.0), (0.4708, 0.6436, 1.0), (0.4708, 0.7866, 1.0), (0.3278, 1.0, 0.6436), (0.3278, 1.0, 0.7866), (0.4708, 1.0, 0.6436), (0.4708, 1.0, 0.7866), (0.3278, 0.9291, 0.9291), (0.4708, 0.9291, 0.9291), (0.6139, 0.066, 0.066), (0.7588, 0.08316, 0.08316), (0.818, 0.07151, 0.1701), (0.818, 0.1701, 0.07151), (0.8215, 0.1611, 0.1611), (0.8573, 0.07151, 0.2416), (0.8573, 0.2416, 0.07151), (0.8631, 0.2111, 0.2111), (0.9128, 0.07151, 0.3575), (0.9554, 0.07151, 0.4645), (0.9128, 0.2145, 0.3575), (0.9554, 0.2145, 0.4645), (0.9857, 0.07151, 0.536), (0.9857, 0.2145, 0.536), (0.9128, 0.3575, 0.07151), (0.9128, 0.3575, 0.2145), (0.9554, 0.4645, 0.07151), (0.9554, 0.4645, 0.2145), (0.9857, 0.536, 0.07151), (0.9857, 0.536, 0.2145), (0.9261, 0.3575, 0.3575), (0.9554, 0.3575, 0.4645), (0.9554, 0.4645, 0.3575), (0.9607, 0.4527, 0.4527), (0.9857, 0.3575, 0.536), (0.9857, 0.536, 0.3575), (0.9886, 0.5004, 0.5004), (0.6139, 0.07151, 1.0), (0.6139, 0.2145, 1.0), (0.7569, 0.07151, 1.0), (0.7569, 0.2145, 1.0), (0.6139, 0.3575, 1.0), (0.6139, 0.5006, 1.0), (0.7569, 0.3575, 1.0), (0.7569, 0.5006, 1.0), (1.0, 0.07151, 0.6436), (1.0, 0.07151, 0.7866), (1.0, 0.2145, 0.6436), (1.0, 0.2145, 0.7866), (0.8999, 0.07151, 1.0), (0.8999, 0.2145, 1.0), (0.9857, 0.07151, 0.9291), (0.9857, 0.2145, 0.9291), (1.0, 0.3575, 0.6436), (1.0, 0.3575, 0.7866), (1.0, 0.5006, 0.6436), (1.0, 0.5006, 0.7866), (0.8999, 0.3575, 1.0), (0.8999, 0.5006, 1.0), (0.9857, 0.3575, 0.9291), (0.9857, 0.5006, 0.9291), (0.6139, 1.0, 0.07151), (0.6139, 1.0, 0.2145), (0.7569, 1.0, 0.07151), (0.7569, 1.0, 0.2145), (0.6139, 1.0, 0.3575), (0.6139, 1.0, 0.5006), (0.7569, 1.0, 0.3575), (0.7569, 1.0, 0.5006), (1.0, 0.6436, 0.07151), (1.0, 0.6436, 0.2145), (1.0, 0.7866, 0.07151), (1.0, 0.7866, 0.2145), (1.0, 0.6436, 0.3575), (1.0, 0.6436, 0.5006), (1.0, 0.7866, 0.3575), (1.0, 0.7866, 0.5006), (0.8999, 1.0, 0.07151), (0.8999, 1.0, 0.2145), (0.9857, 0.9291, 0.07151), (0.9857, 0.9291, 0.2145), (0.8999, 1.0, 0.3575), (0.8999, 1.0, 0.5006), (0.9857, 0.9291, 0.3575), (0.9857, 0.9291, 0.5006), (0.6139, 0.6436, 1.0), (0.6139, 0.7866, 1.0), (0.7569, 0.6436, 1.0), (0.7569, 0.7866, 1.0), (0.6139, 1.0, 0.6436), (0.6139, 1.0, 0.7866), (0.7569, 1.0, 0.6436), (0.7569, 1.0, 0.7866), (0.6139, 0.9291, 0.9291), (0.7569, 0.9291, 0.9291), (1.0, 0.6436, 0.6436), (1.0, 0.6436, 0.7866), (1.0, 0.7866, 0.6436), (1.0, 0.7866, 0.7866), (0.8999, 0.6436, 1.0), (0.8999, 0.7866, 1.0), (0.9857, 0.6436, 0.9291), (0.9857, 0.7866, 0.9291), (0.8999, 1.0, 0.6436), (0.8999, 1.0, 0.7866), (0.9857, 0.9291, 0.6436), (0.9857, 0.9291, 0.7866), (0.8999, 0.9291, 0.9291), (0.9809, 0.9054, 0.9054)], [], [(5, 6, 8, 7), (11, 13, 14, 12), (15, 16, 18, 17), (1, 11, 12, 2), (3, 4, 16, 15), (9, 15, 17, 10), (1, 2, 6, 5), (3, 5, 7, 4), (9, 10, 13, 11), (0, 1, 5, 3), (0, 9, 11, 1), (0, 3, 15, 9), (23, 24, 26, 25), (23, 27, 28, 24), (23, 25, 29, 27), (32, 33, 35, 34), (32, 34, 31, 30), (36, 38, 39, 37), (40, 42, 43, 41), (19, 36, 37, 20), (21, 40, 41, 22), (19, 20, 28, 27), (21, 22, 33, 32), (24, 30, 31, 26), (24, 28, 32, 30), (37, 39, 42, 40), (20, 21, 32, 28), (20, 37, 40, 21), (46, 47, 49, 48), (52, 53, 55, 54), (56, 57, 59, 58), (60, 61, 63, 62), (44, 45, 57, 56), (50, 51, 61, 60), (57, 60, 62, 59), (48, 49, 53, 52), (44, 46, 48, 45), (50, 52, 54, 51), (45, 48, 52, 50), (45, 50, 60, 57), (64, 65, 67, 66), (64, 66, 69, 68), (72, 73, 75, 74), (72, 74, 71, 70), (78, 79, 81, 80), (77, 79, 78, 76), (87, 90, 89, 86), (89, 91, 88, 86), (84, 87, 86, 83), (86, 88, 85, 83), (66, 67, 77, 76), (66, 76, 78, 69), (74, 75, 84, 83), (74, 83, 82, 71), (65, 70, 71, 67), (79, 83, 85, 81), (82, 83, 79, 77), (67, 71, 82, 77), (94, 96, 97, 95), (98, 99, 101, 100), (104, 106, 107, 105), (108, 109, 111, 110), (96, 104, 105, 97), (100, 101, 109, 108), (92, 98, 100, 93), (102, 108, 110, 103), (92, 93, 96, 94), (102, 103, 106, 104), (93, 102, 104, 96), (93, 100, 108, 102), (112, 114, 115, 113), (116, 118, 119, 117), (120, 122, 123, 121), (124, 126, 127, 125), (114, 120, 121, 115), (118, 124, 125, 119), (113, 115, 118, 116), (121, 123, 126, 124), (115, 121, 124, 118), (128, 129, 131, 130), (132, 133, 135, 134), (136, 137, 139, 138), (140, 141, 143, 142), (130, 131, 137, 136), (134, 135, 141, 140), (129, 132, 134, 131), (137, 140, 142, 139), (131, 134, 140, 137), (145, 148, 147, 144), (147, 149, 146, 144), (151, 154, 153, 150), (153, 155, 152, 150), (148, 151, 150, 147), (150, 152, 149, 147), (13, 94, 95, 14), (17, 18, 99, 98), (10, 92, 94, 13), (10, 17, 98, 92), (38, 112, 113, 39), (42, 116, 117, 43), (39, 113, 116, 42), (58, 59, 129, 128), (62, 63, 133, 132), (59, 62, 132, 129), (90, 145, 144, 89), (144, 146, 91, 89), (16, 56, 58, 18), (7, 8, 47, 46), (4, 7, 46, 44), (4, 44, 56, 16), (99, 128, 130, 101), (109, 136, 138, 111), (101, 130, 136, 109), (25, 26, 65, 64), (25, 64, 68, 29), (34, 35, 73, 72), (34, 72, 70, 31), (26, 31, 70, 65), (6, 27, 29, 8), (12, 14, 38, 36), (2, 19, 27, 6), (2, 12, 36, 19), (47, 68, 69, 49), (53, 78, 80, 55), (49, 69, 78, 53), (95, 97, 114, 112), (105, 107, 122, 120), (97, 105, 120, 114), (8, 29, 68, 47), (14, 95, 112, 38), (18, 58, 128, 99), (162, 163, 165, 164), (160, 161, 165, 163), (166, 167, 169, 168), (166, 170, 171, 167), (171, 172, 169, 167), (173, 175, 176, 174), (177, 179, 180, 178), (156, 173, 174, 157), (158, 177, 178, 159), (156, 157, 163, 162), (158, 159, 171, 170), (160, 166, 168, 161), (160, 163, 170, 166), (174, 176, 179, 177), (157, 158, 170, 163), (157, 174, 177, 158), (184, 185, 187, 186), (190, 192, 193, 191), (198, 199, 197, 196), (181, 190, 191, 182), (196, 197, 189, 188), (181, 182, 185, 184), (195, 198, 196, 194), (185, 188, 189, 187), (191, 193, 195, 194), (182, 183, 188, 185), (182, 191, 194, 183), (194, 196, 188, 183), (202, 203, 205, 204), (200, 201, 205, 203), (206, 207, 209, 208), (210, 211, 209, 207), (218, 219, 221, 220), (217, 219, 218, 216), (223, 226, 225, 222), (223, 224, 227, 226), (214, 223, 222, 213), (214, 215, 224, 223), (204, 205, 214, 213), (201, 212, 214, 205), (208, 209, 217, 216), (211, 219, 217, 209), (200, 206, 208, 201), (214, 218, 220, 215), (216, 218, 214, 212), (201, 208, 216, 212), (228, 229, 231, 230), (234, 235, 237, 236), (242, 243, 241, 240), (246, 247, 245, 244), (240, 241, 233, 232), (244, 245, 239, 238), (230, 231, 235, 234), (243, 246, 244, 241), (229, 232, 233, 231), (235, 238, 239, 237), (231, 233, 238, 235), (241, 244, 238, 233), (248, 250, 251, 249), (252, 254, 255, 253), (256, 258, 259, 257), (260, 262, 263, 261), (250, 256, 257, 251), (254, 260, 261, 255), (249, 251, 254, 252), (257, 259, 262, 260), (251, 257, 260, 254), (264, 266, 267, 265), (272, 273, 271, 270), (274, 276, 277, 275), (282, 283, 281, 280), (266, 274, 275, 267), (280, 281, 273, 272), (269, 272, 270, 268), (279, 282, 280, 278), (265, 267, 269, 268), (275, 277, 279, 278), (267, 275, 278, 269), (278, 280, 272, 269), (285, 288, 287, 284), (285, 286, 289, 288), (291, 294, 293, 290), (291, 292, 295, 294), (288, 291, 290, 287), (288, 289, 292, 291), (298, 299, 297, 296), (302, 303, 301, 300), (306, 307, 305, 304), (310, 311, 309, 308), (304, 305, 299, 298), (308, 309, 303, 302), (299, 302, 300, 297), (307, 310, 308, 305), (305, 308, 302, 299), (175, 248, 249, 176), (179, 252, 253, 180), (176, 249, 252, 179), (192, 264, 265, 193), (270, 271, 199, 198), (193, 265, 268, 195), (268, 270, 198, 195), (226, 285, 284, 225), (226, 227, 286, 285), (296, 297, 243, 242), (300, 301, 247, 246), (297, 300, 246, 243), (164, 165, 203, 202), (161, 200, 203, 165), (168, 169, 207, 206), (172, 210, 207, 169), (161, 168, 206, 200), (186, 187, 229, 228), (199, 242, 240, 197), (187, 189, 232, 229), (197, 240, 232, 189), (273, 298, 296, 271), (283, 306, 304, 281), (281, 304, 298, 273), (171, 184, 186, 172), (178, 180, 192, 190), (159, 181, 184, 171), (159, 178, 190, 181), (210, 228, 230, 211), (219, 234, 236, 221), (211, 230, 234, 219), (253, 255, 266, 264), (261, 263, 276, 274), (255, 261, 274, 266), (172, 186, 228, 210), (180, 253, 264, 192), (271, 296, 242, 199), (314, 315, 317, 316), (320, 321, 323, 322), (324, 325, 327, 326), (328, 329, 331, 330), (312, 313, 325, 324), (318, 319, 329, 328), (325, 328, 330, 327), (316, 317, 321, 320), (312, 314, 316, 313), (318, 320, 322, 319), (313, 316, 320, 318), (313, 318, 328, 325), (334, 335, 337, 336), (332, 336, 337, 333), (342, 343, 345, 344), (342, 344, 347, 346), (350, 351, 353, 352), (350, 352, 349, 348), (355, 358, 359, 356), (357, 358, 355, 354), (340, 355, 356, 341), (354, 355, 340, 339), (332, 333, 343, 342), (332, 342, 346, 336), (340, 341, 351, 350), (340, 350, 348, 338), (335, 339, 340, 337), (333, 337, 340, 338), (343, 348, 349, 345), (333, 338, 348, 343), (362, 363, 365, 364), (369, 370, 372, 371), (376, 378, 377, 375), (360, 361, 370, 369), (368, 376, 375, 367), (370, 373, 374, 372), (364, 365, 368, 367), (360, 362, 364, 361), (375, 377, 374, 373), (361, 364, 367, 366), (367, 375, 373, 366), (361, 366, 373, 370), (379, 380, 382, 381), (382, 385, 384, 381), (379, 381, 384, 383), (388, 389, 391, 390), (388, 390, 387, 386), (397, 399, 398, 396), (401, 403, 402, 400), (393, 397, 396, 392), (395, 401, 400, 394), (384, 385, 393, 392), (390, 391, 395, 394), (380, 386, 387, 382), (387, 390, 385, 382), (400, 402, 399, 397), (385, 390, 394, 393), (394, 400, 397, 393), (404, 405, 407, 406), (408, 409, 411, 410), (412, 413, 415, 414), (416, 417, 419, 418), (406, 407, 413, 412), (410, 411, 417, 416), (405, 408, 410, 407), (413, 416, 418, 415), (407, 410, 416, 413), (421, 424, 425, 422), (423, 424, 421, 420), (427, 430, 431, 428), (429, 430, 427, 426), (424, 427, 428, 425), (426, 427, 424, 423), (432, 433, 435, 434), (439, 441, 440, 438), (442, 443, 445, 444), (449, 451, 450, 448), (434, 435, 443, 442), (441, 449, 448, 440), (433, 436, 437, 435), (443, 446, 447, 445), (438, 440, 437, 436), (448, 450, 447, 446), (440, 448, 446, 437), (435, 437, 446, 443), (453, 455, 454, 452), (457, 459, 458, 456), (461, 463, 462, 460), (465, 467, 466, 464), (455, 461, 460, 454), (459, 465, 464, 458), (456, 458, 455, 453), (464, 466, 463, 461), (458, 464, 461, 455), (326, 327, 405, 404), (330, 331, 409, 408), (327, 330, 408, 405), (358, 421, 422, 359), (420, 421, 358, 357), (371, 372, 433, 432), (378, 439, 438, 377), (377, 438, 436, 374), (372, 374, 436, 433), (399, 453, 452, 398), (403, 457, 456, 402), (402, 456, 453, 399), (329, 369, 371, 331), (322, 323, 363, 362), (319, 322, 362, 360), (319, 360, 369, 329), (409, 432, 434, 411), (417, 442, 444, 419), (411, 434, 442, 417), (344, 345, 380, 379), (344, 379, 383, 347), (352, 353, 389, 388), (352, 388, 386, 349), (345, 349, 386, 380), (315, 334, 336, 317), (321, 346, 347, 323), (317, 336, 346, 321), (363, 383, 384, 365), (396, 398, 378, 376), (365, 384, 392, 368), (392, 396, 376, 368), (452, 454, 441, 439), (460, 462, 451, 449), (454, 460, 449, 441), (323, 347, 383, 363), (398, 452, 439, 378), (331, 371, 432, 409), (472, 473, 475, 474), (476, 477, 479, 478), (482, 483, 485, 484), (480, 481, 485, 483), (487, 490, 491, 488), (486, 488, 491, 489), (469, 487, 488, 470), (468, 470, 488, 486), (469, 470, 477, 476), (474, 475, 483, 482), (471, 480, 483, 475), (468, 472, 474, 470), (477, 482, 484, 479), (470, 474, 482, 477), (494, 495, 497, 496), (492, 496, 497, 493), (500, 501, 503, 502), (504, 505, 503, 501), (510, 511, 509, 508), (514, 515, 513, 512), (508, 509, 499, 498), (512, 513, 507, 506), (492, 493, 501, 500), (497, 504, 501, 493), (511, 514, 512, 509), (495, 498, 499, 497), (504, 506, 507, 505), (497, 499, 506, 504), (509, 512, 506, 499), (516, 517, 519, 518), (522, 523, 525, 524), (520, 521, 525, 523), (531, 533, 532, 530), (535, 537, 536, 534), (527, 531, 530, 526), (529, 535, 534, 528), (518, 519, 527, 526), (524, 525, 529, 528), (517, 522, 524, 519), (534, 536, 533, 531), (519, 524, 528, 527), (528, 534, 531, 527), (538, 539, 541, 540), (541, 544, 543, 540), (542, 544, 541, 539), (552, 553, 551, 550), (555, 557, 556, 554), (550, 551, 546, 545), (548, 555, 554, 547), (543, 544, 548, 547), (553, 559, 558, 551), (542, 545, 546, 544), (558, 559, 557, 555), (544, 546, 549, 548), (549, 558, 555, 548), (551, 558, 549, 546), (561, 564, 565, 562), (560, 562, 565, 563), (567, 570, 571, 568), (566, 568, 571, 569), (564, 567, 568, 565), (563, 565, 568, 566), (574, 575, 573, 572), (578, 579, 577, 576), (582, 583, 581, 580), (586, 587, 585, 584), (580, 581, 575, 574), (584, 585, 579, 578), (575, 578, 576, 573), (583, 586, 584, 581), (581, 584, 578, 575), (589, 591, 590, 588), (593, 595, 594, 592), (597, 599, 598, 596), (601, 603, 602, 600), (591, 597, 596, 590), (595, 601, 600, 594), (592, 594, 591, 589), (600, 602, 599, 597), (594, 600, 597, 591), (606, 607, 605, 604), (609, 611, 610, 608), (616, 617, 615, 614), (619, 621, 620, 618), (614, 615, 607, 606), (611, 619, 618, 610), (607, 613, 612, 605), (617, 623, 622, 615), (612, 613, 611, 609), (622, 623, 621, 619), (613, 622, 619, 611), (615, 622, 613, 607), (490, 561, 562, 491), (489, 491, 562, 560), (572, 573, 511, 510), (576, 577, 515, 514), (573, 576, 514, 511), (533, 589, 588, 532), (537, 593, 592, 536), (536, 592, 589, 533), (604, 605, 553, 552), (557, 609, 608, 556), (559, 612, 609, 557), (605, 612, 559, 553), (478, 479, 517, 516), (484, 485, 523, 522), (481, 520, 523, 485), (479, 484, 522, 517), (502, 503, 539, 538), (505, 542, 539, 503), (515, 552, 550, 513), (505, 507, 545, 542), (513, 550, 545, 507), (579, 606, 604, 577), (587, 616, 614, 585), (585, 614, 606, 579), (473, 494, 496, 475), (471, 475, 496, 492), (480, 500, 502, 481), (471, 492, 500, 480), (520, 538, 540, 521), (540, 543, 525, 521), (554, 556, 537, 535), (525, 543, 547, 529), (547, 554, 535, 529), (608, 610, 595, 593), (618, 620, 603, 601), (610, 618, 601, 595), (481, 502, 538, 520), (556, 608, 593, 537), (577, 604, 552, 515), (626, 628, 629, 627), (630, 631, 633, 632), (636, 638, 639, 637), (640, 641, 643, 642), (628, 636, 637, 629), (632, 633, 641, 640), (624, 630, 632, 625), (634, 640, 642, 635), (624, 625, 628, 626), (634, 635, 638, 636), (625, 634, 636, 628), (625, 632, 640, 634), (644, 646, 647, 645), (648, 650, 651, 649), (652, 654, 655, 653), (656, 658, 659, 657), (646, 652, 653, 647), (650, 656, 657, 651), (645, 647, 650, 648), (653, 655, 658, 656), (647, 653, 656, 650), (660, 661, 663, 662), (664, 665, 667, 666), (668, 669, 671, 670), (672, 673, 675, 674), (662, 663, 669, 668), (666, 667, 673, 672), (661, 664, 666, 663), (669, 672, 674, 671), (663, 666, 672, 669), (677, 680, 679, 676), (679, 681, 678, 676), (682, 683, 685, 684), (680, 683, 682, 679), (682, 684, 681, 679), (689, 691, 692, 690), (693, 694, 696, 695), (699, 701, 702, 700), (703, 704, 706, 705), (709, 710, 708, 707), (691, 699, 700, 692), (695, 696, 704, 703), (687, 693, 695, 688), (697, 703, 705, 698), (707, 708, 702, 701), (687, 688, 691, 689), (697, 698, 701, 699), (706, 709, 707, 705), (705, 707, 701, 698), (688, 697, 699, 691), (688, 695, 703, 697), (711, 713, 714, 712), (715, 717, 718, 716), (719, 721, 722, 720), (723, 725, 726, 724), (729, 730, 728, 727), (733, 734, 732, 731), (713, 719, 720, 714), (717, 723, 724, 718), (727, 728, 722, 721), (731, 732, 726, 725), (712, 714, 717, 715), (720, 722, 725, 723), (730, 733, 731, 728), (728, 731, 725, 722), (714, 720, 723, 717), (735, 736, 738, 737), (739, 740, 742, 741), (743, 744, 746, 745), (749, 750, 748, 747), (751, 752, 754, 753), (757, 758, 756, 755), (737, 738, 744, 743), (741, 742, 752, 751), (736, 739, 741, 738), (744, 751, 753, 746), (755, 756, 750, 749), (746, 749, 747, 745), (754, 757, 755, 753), (753, 755, 749, 746), (738, 741, 751, 744), (762, 763, 761, 760), (766, 767, 765, 764), (765, 769, 768, 764), (768, 770, 766, 764), (773, 774, 772, 771), (772, 776, 775, 771), (779, 780, 778, 777), (781, 782, 779, 777), (761, 784, 783, 760), (783, 785, 762, 760), (777, 778, 767, 766), (770, 781, 777, 766), (783, 784, 774, 773), (767, 773, 771, 765), (771, 775, 769, 765), (780, 785, 783, 778), (778, 783, 773, 767), (638, 689, 690, 639), (642, 643, 694, 693), (635, 687, 689, 638), (635, 642, 693, 687), (654, 711, 712, 655), (658, 715, 716, 659), (655, 712, 715, 658), (670, 671, 736, 735), (674, 675, 740, 739), (671, 674, 739, 736), (631, 660, 662, 633), (641, 668, 670, 643), (633, 662, 668, 641), (694, 735, 737, 696), (704, 743, 745, 706), (747, 748, 710, 709), (745, 747, 709, 706), (696, 737, 743, 704), (768, 769, 730, 729), (775, 776, 734, 733), (769, 775, 733, 730), (627, 629, 646, 644), (637, 639, 654, 652), (629, 637, 652, 646), (690, 692, 713, 711), (700, 702, 721, 719), (710, 729, 727, 708), (708, 727, 721, 702), (692, 700, 719, 713), (750, 770, 768, 748), (758, 782, 781, 756), (756, 781, 770, 750), (748, 768, 729, 710), (639, 690, 711, 654), (643, 670, 735, 694), (786, 788, 789, 787), (790, 792, 793, 791), (794, 796, 797, 795), (798, 800, 801, 799), (788, 794, 795, 789), (792, 798, 799, 793), (787, 789, 792, 790), (795, 797, 800, 798), (789, 795, 798, 792), (802, 804, 805, 803), (810, 811, 809, 808), (812, 814, 815, 813), (820, 821, 819, 818), (804, 812, 813, 805), (818, 819, 811, 810), (807, 810, 808, 806), (817, 820, 818, 816), (803, 805, 807, 806), (813, 815, 817, 816), (805, 813, 816, 807), (816, 818, 810, 807), (823, 826, 825, 822), (823, 824, 827, 826), (828, 829, 831, 830), (826, 829, 828, 825), (826, 827, 831, 829), (835, 836, 834, 833), (839, 840, 838, 837), (843, 844, 842, 841), (847, 848, 846, 845), (841, 842, 836, 835), (845, 846, 840, 839), (836, 839, 837, 834), (844, 847, 845, 842), (842, 845, 839, 836), (849, 851, 852, 850), (853, 855, 856, 854), (857, 859, 860, 858), (861, 863, 864, 862), (867, 868, 866, 865), (871, 872, 870, 869), (851, 857, 858, 852), (855, 861, 862, 856), (865, 866, 860, 859), (869, 870, 864, 863), (850, 852, 855, 853), (858, 860, 863, 861), (868, 871, 869, 866), (866, 869, 863, 860), (852, 858, 861, 855), (873, 875, 876, 874), (881, 882, 880, 879), (883, 885, 886, 884), (891, 892, 890, 889), (895, 896, 894, 893), (875, 883, 884, 876), (893, 894, 882, 881), (889, 890, 886, 885), (878, 881, 879, 877), (888, 895, 893, 887), (874, 876, 878, 877), (884, 886, 888, 887), (892, 896, 895, 890), (890, 895, 888, 886), (876, 884, 887, 878), (887, 893, 881, 878), (900, 901, 899, 898), (904, 905, 903, 902), (903, 907, 906, 902), (910, 911, 909, 908), (909, 913, 912, 908), (909, 911, 914, 913), (920, 921, 919, 918), (919, 921, 923, 922), (899, 916, 915, 898), (899, 901, 917, 916), (915, 916, 905, 904), (918, 919, 911, 910), (911, 919, 922, 914), (905, 910, 908, 903), (908, 912, 907, 903), (917, 920, 918, 916), (916, 918, 910, 905), (926, 927, 925, 924), (930, 931, 929, 928), (934, 935, 933, 932), (938, 939, 937, 936), (942, 943, 941, 940), (946, 947, 945, 944), (936, 937, 927, 926), (944, 945, 931, 930), (940, 941, 935, 934), (927, 930, 928, 925), (939, 946, 944, 937), (935, 939, 938, 933), (943, 947, 946, 941), (941, 946, 939, 935), (937, 944, 930, 927), (796, 849, 850, 797), (800, 853, 854, 801), (797, 850, 853, 800), (814, 873, 874, 815), (879, 880, 821, 820), (815, 874, 877, 817), (877, 879, 820, 817), (924, 925, 844, 843), (928, 929, 848, 847), (925, 928, 847, 844), (906, 907, 868, 867), (912, 913, 872, 871), (907, 912, 871, 868), (811, 835, 833, 809), (821, 843, 841, 819), (819, 841, 835, 811), (932, 933, 892, 891), (882, 926, 924, 880), (896, 938, 936, 894), (933, 938, 896, 892), (894, 936, 926, 882), (791, 793, 804, 802), (799, 801, 814, 812), (793, 799, 812, 804), (854, 856, 875, 873), (862, 864, 885, 883), (872, 891, 889, 870), (870, 889, 885, 864), (856, 862, 883, 875), (914, 934, 932, 913), (923, 942, 940, 922), (922, 940, 934, 914), (913, 932, 891, 872), (801, 854, 873, 814), (880, 924, 843, 821), (948, 949, 951, 950), (952, 953, 955, 954), (956, 957, 959, 958), (960, 961, 963, 962), (950, 951, 957, 956), (954, 955, 961, 960), (949, 952, 954, 951), (957, 960, 962, 959), (951, 954, 960, 957), (965, 968, 969, 966), (967, 968, 965, 964), (970, 971, 973, 972), (968, 972, 973, 969), (970, 972, 968, 967), (975, 976, 978, 977), (982, 984, 983, 981), (985, 986, 988, 987), (992, 994, 993, 991), (977, 978, 986, 985), (984, 992, 991, 983), (976, 979, 980, 978), (986, 989, 990, 988), (981, 983, 980, 979), (991, 993, 990, 989), (983, 991, 989, 980), (978, 980, 989, 986), (996, 998, 997, 995), (1000, 1002, 1001, 999), (1004, 1006, 1005, 1003), (1008, 1010, 1009, 1007), (998, 1004, 1003, 997), (1002, 1008, 1007, 1001), (999, 1001, 998, 996), (1007, 1009, 1006, 1004), (1001, 1007, 1004, 998), (1011, 1012, 1014, 1013), (1015, 1016, 1018, 1017), (1019, 1020, 1022, 1021), (1025, 1026, 1024, 1023), (1027, 1028, 1030, 1029), (1033, 1034, 1032, 1031), (1013, 1014, 1020, 1019), (1017, 1018, 1028, 1027), (1012, 1015, 1017, 1014), (1020, 1027, 1029, 1022), (1031, 1032, 1026, 1025), (1022, 1025, 1023, 1021), (1030, 1033, 1031, 1029), (1029, 1031, 1025, 1022), (1014, 1017, 1027, 1020), (1038, 1039, 1037, 1036), (1042, 1043, 1041, 1040), (1044, 1045, 1042, 1040), (1051, 1052, 1050, 1049), (1051, 1054, 1055, 1052), (1053, 1054, 1051, 1049), (1058, 1059, 1057, 1056), (1058, 1060, 1061, 1059), (1038, 1047, 1048, 1039), (1046, 1047, 1038, 1036), (1049, 1050, 1043, 1042), (1045, 1053, 1049, 1042), (1056, 1057, 1048, 1047), (1043, 1047, 1046, 1041), (1052, 1058, 1056, 1050), (1052, 1055, 1060, 1058), (1050, 1056, 1047, 1043), (1062, 1063, 1065, 1064), (1069, 1071, 1070, 1068), (1072, 1073, 1075, 1074), (1078, 1079, 1077, 1076), (1083, 1085, 1084, 1082), (1064, 1065, 1073, 1072), (1071, 1083, 1082, 1070), (1063, 1066, 1067, 1065), (1073, 1080, 1081, 1075), (1084, 1085, 1079, 1078), (1068, 1070, 1067, 1066), (1075, 1078, 1076, 1074), (1082, 1084, 1081, 1080), (1081, 1084, 1078, 1075), (1070, 1082, 1080, 1067), (1065, 1067, 1080, 1073), (1087, 1089, 1088, 1086), (1091, 1093, 1092, 1090), (1096, 1097, 1095, 1094), (1100, 1101, 1099, 1098), (1103, 1105, 1104, 1102), (1107, 1109, 1108, 1106), (1089, 1103, 1102, 1088), (1093, 1107, 1106, 1092), (1104, 1105, 1097, 1096), (1108, 1109, 1101, 1100), (1090, 1092, 1089, 1087), (1097, 1100, 1098, 1095), (1106, 1108, 1105, 1103), (1105, 1108, 1100, 1097), (1092, 1106, 1103, 1089), (958, 959, 1012, 1011), (962, 963, 1016, 1015), (959, 962, 1015, 1012), (987, 988, 1063, 1062), (994, 1069, 1068, 993), (993, 1068, 1066, 990), (988, 990, 1066, 1063), (1006, 1087, 1086, 1005), (1010, 1091, 1090, 1009), (1009, 1090, 1087, 1006), (953, 975, 977, 955), (961, 985, 987, 963), (955, 977, 985, 961), (1016, 1062, 1064, 1018), (1028, 1072, 1074, 1030), (1076, 1077, 1034, 1033), (1074, 1076, 1033, 1030), (1018, 1064, 1072, 1028), (1094, 1095, 1055, 1054), (1098, 1099, 1061, 1060), (1095, 1098, 1060, 1055), (995, 997, 984, 982), (1003, 1005, 994, 992), (997, 1003, 992, 984), (1026, 1045, 1044, 1024), (1034, 1054, 1053, 1032), (1032, 1053, 1045, 1026), (1086, 1088, 1071, 1069), (1079, 1096, 1094, 1077), (1102, 1104, 1085, 1083), (1085, 1104, 1096, 1079), (1088, 1102, 1083, 1071), (1077, 1094, 1054, 1034), (1005, 1086, 1069, 994), (963, 987, 1062, 1016), (1111, 1114, 1115, 1112), (1110, 1112, 1115, 1113), (1116, 1117, 1119, 1118), (1114, 1118, 1119, 1115), (1113, 1115, 1119, 1117), (1123, 1124, 1122, 1121), (1127, 1128, 1126, 1125), (1131, 1132, 1130, 1129), (1135, 1136, 1134, 1133), (1129, 1130, 1124, 1123), (1133, 1134, 1128, 1127), (1124, 1127, 1125, 1122), (1132, 1135, 1133, 1130), (1130, 1133, 1127, 1124), (1138, 1140, 1139, 1137), (1142, 1144, 1143, 1141), (1146, 1148, 1147, 1145), (1150, 1152, 1151, 1149), (1140, 1146, 1145, 1139), (1144, 1150, 1149, 1143), (1141, 1143, 1140, 1138), (1149, 1151, 1148, 1146), (1143, 1149, 1146, 1140), (1155, 1156, 1154, 1153), (1158, 1160, 1159, 1157), (1165, 1166, 1164, 1163), (1168, 1170, 1169, 1167), (1163, 1164, 1156, 1155), (1160, 1168, 1167, 1159), (1156, 1162, 1161, 1154), (1166, 1172, 1171, 1164), (1161, 1162, 1160, 1158), (1171, 1172, 1170, 1168), (1162, 1171, 1168, 1160), (1164, 1171, 1162, 1156), (1176, 1177, 1175, 1174), (1183, 1184, 1182, 1181), (1182, 1184, 1186, 1185), (1189, 1190, 1188, 1187), (1189, 1191, 1192, 1190), (1195, 1196, 1194, 1193), (1195, 1198, 1199, 1196), (1194, 1196, 1199, 1197), (1176, 1179, 1180, 1177), (1175, 1177, 1180, 1178), (1187, 1188, 1180, 1179), (1193, 1194, 1184, 1183), (1184, 1194, 1197, 1186), (1180, 1183, 1181, 1178), (1190, 1195, 1193, 1188), (1190, 1192, 1198, 1195), (1188, 1193, 1183, 1180), (1202, 1203, 1201, 1200), (1206, 1207, 1205, 1204), (1210, 1211, 1209, 1208), (1214, 1215, 1213, 1212), (1218, 1219, 1217, 1216), (1222, 1223, 1221, 1220), (1212, 1213, 1203, 1202), (1220, 1221, 1207, 1206), (1216, 1217, 1211, 1210), (1203, 1206, 1204, 1201), (1215, 1222, 1220, 1213), (1211, 1215, 1214, 1209), (1219, 1223, 1222, 1217), (1217, 1222, 1215, 1211), (1213, 1220, 1206, 1203), (1225, 1227, 1226, 1224), (1229, 1231, 1230, 1228), (1234, 1235, 1233, 1232), (1238, 1239, 1237, 1236), (1241, 1243, 1242, 1240), (1245, 1247, 1246, 1244), (1227, 1241, 1240, 1226), (1231, 1245, 1244, 1230), (1242, 1243, 1235, 1234), (1246, 1247, 1239, 1238), (1228, 1230, 1227, 1225), (1235, 1238, 1236, 1233), (1244, 1246, 1243, 1241), (1243, 1246, 1238, 1235), (1230, 1244, 1241, 1227), (1250, 1251, 1249, 1248), (1253, 1255, 1254, 1252), (1260, 1261, 1259, 1258), (1264, 1265, 1263, 1262), (1267, 1269, 1268, 1266), (1262, 1263, 1251, 1250), (1255, 1267, 1266, 1254), (1268, 1269, 1261, 1260), (1251, 1257, 1256, 1249), (1265, 1271, 1270, 1263), (1256, 1257, 1255, 1253), (1261, 1265, 1264, 1259), (1270, 1271, 1269, 1267), (1269, 1271, 1265, 1261), (1257, 1270, 1267, 1255), (1263, 1270, 1257, 1251), (1200, 1201, 1132, 1131), (1204, 1205, 1136, 1135), (1201, 1204, 1135, 1132), (1148, 1225, 1224, 1147), (1152, 1229, 1228, 1151), (1151, 1228, 1225, 1148), (1248, 1249, 1166, 1165), (1170, 1253, 1252, 1169), (1172, 1256, 1253, 1170), (1249, 1256, 1172, 1166), (1232, 1233, 1192, 1191), (1236, 1237, 1199, 1198), (1233, 1236, 1198, 1192), (1128, 1155, 1153, 1126), (1136, 1165, 1163, 1134), (1134, 1163, 1155, 1128), (1258, 1259, 1219, 1218), (1207, 1250, 1248, 1205), (1223, 1264, 1262, 1221), (1259, 1264, 1223, 1219), (1221, 1262, 1250, 1207), (1157, 1159, 1144, 1142), (1167, 1169, 1152, 1150), (1159, 1167, 1150, 1144), (1186, 1210, 1208, 1185), (1199, 1218, 1216, 1197), (1197, 1216, 1210, 1186), (1252, 1254, 1231, 1229), (1239, 1260, 1258, 1237), (1266, 1268, 1247, 1245), (1247, 1268, 1260, 1239), (1254, 1266, 1245, 1231), (1237, 1258, 1218, 1199), (1169, 1252, 1229, 1152), (1205, 1248, 1165, 1136), (106, 626, 627, 107), (110, 111, 631, 630), (103, 624, 626, 106), (103, 110, 630, 624), (122, 644, 645, 123), (126, 648, 649, 127), (123, 645, 648, 126), (138, 139, 661, 660), (142, 143, 665, 664), (139, 142, 664, 661), (154, 677, 676, 153), (676, 678, 155, 153), (107, 627, 644, 122), (111, 138, 660, 631), (258, 786, 787, 259), (262, 790, 791, 263), (259, 787, 790, 262), (276, 802, 803, 277), (808, 809, 283, 282), (277, 803, 806, 279), (806, 808, 282, 279), (294, 823, 822, 293), (294, 295, 824, 823), (833, 834, 307, 306), (837, 838, 311, 310), (834, 837, 310, 307), (263, 791, 802, 276), (809, 833, 306, 283), (414, 415, 949, 948), (418, 419, 953, 952), (415, 418, 952, 949), (430, 965, 966, 431), (964, 965, 430, 429), (444, 445, 976, 975), (451, 982, 981, 450), (450, 981, 979, 447), (445, 447, 979, 976), (463, 996, 995, 462), (467, 1000, 999, 466), (466, 999, 996, 463), (462, 995, 982, 451), (419, 444, 975, 953), (570, 1111, 1112, 571), (569, 571, 1112, 1110), (1121, 1122, 583, 582), (1125, 1126, 587, 586), (1122, 1125, 586, 583), (599, 1138, 1137, 598), (603, 1142, 1141, 602), (602, 1141, 1138, 599), (1153, 1154, 617, 616), (621, 1158, 1157, 620), (623, 1161, 1158, 621), (1154, 1161, 623, 617), (620, 1157, 1142, 603), (1126, 1153, 616, 587), (61, 324, 326, 63), (54, 55, 315, 314), (51, 54, 314, 312), (51, 312, 324, 61), (133, 404, 406, 135), (141, 412, 414, 143), (135, 406, 412, 141), (80, 81, 335, 334), (91, 357, 354, 88), (81, 85, 339, 335), (88, 354, 339, 85), (149, 423, 420, 146), (155, 429, 426, 152), (152, 426, 423, 149), (55, 80, 334, 315), (63, 326, 404, 133), (146, 420, 357, 91), (665, 948, 950, 667), (673, 956, 958, 675), (667, 950, 956, 673), (740, 1011, 1013, 742), (752, 1019, 1021, 754), (1023, 1024, 758, 757), (1021, 1023, 757, 754), (742, 1013, 1019, 752), (681, 967, 964, 678), (684, 685, 971, 970), (686, 974, 971, 685), (684, 970, 967, 681), (1040, 1041, 780, 779), (782, 1044, 1040, 779), (1036, 1037, 763, 762), (763, 1037, 1035, 759), (1041, 1046, 785, 780), (785, 1046, 1036, 762), (1024, 1044, 782, 758), (675, 958, 1011, 740), (759, 1035, 974, 686), (224, 486, 489, 227), (220, 221, 473, 472), (215, 220, 472, 468), (215, 468, 486, 224), (286, 560, 563, 289), (292, 566, 569, 295), (289, 563, 566, 292), (236, 237, 495, 494), (247, 510, 508, 245), (237, 239, 498, 495), (245, 508, 498, 239), (303, 574, 572, 301), (311, 582, 580, 309), (309, 580, 574, 303), (221, 236, 494, 473), (227, 489, 560, 286), (301, 572, 510, 247), (824, 1110, 1113, 827), (830, 831, 1117, 1116), (830, 1116, 1120, 832), (827, 1113, 1117, 831), (1174, 1175, 901, 900), (897, 1173, 1174, 900), (1181, 1182, 921, 920), (921, 1182, 1185, 923), (1178, 1181, 920, 917), (901, 1175, 1178, 917), (840, 1123, 1121, 838), (848, 1131, 1129, 846), (846, 1129, 1123, 840), (1208, 1209, 943, 942), (931, 1202, 1200, 929), (947, 1214, 1212, 945), (1209, 1214, 947, 943), (945, 1212, 1202, 931), (1185, 1208, 942, 923), (832, 1120, 1173, 897), (929, 1200, 1131, 848), (33, 162, 164, 35), (41, 43, 175, 173), (22, 156, 162, 33), (22, 41, 173, 156), (73, 202, 204, 75), (222, 225, 90, 87), (75, 204, 213, 84), (213, 222, 87, 84), (117, 119, 250, 248), (125, 127, 258, 256), (119, 125, 256, 250), (284, 287, 148, 145), (290, 293, 154, 151), (287, 290, 151, 148), (35, 164, 202, 73), (43, 117, 248, 175), (225, 284, 145, 90), (351, 476, 478, 353), (356, 359, 490, 487), (341, 469, 476, 351), (341, 356, 487, 469), (389, 516, 518, 391), (530, 532, 403, 401), (391, 518, 526, 395), (526, 530, 401, 395), (422, 425, 564, 561), (428, 431, 570, 567), (425, 428, 567, 564), (588, 590, 459, 457), (596, 598, 467, 465), (590, 596, 465, 459), (353, 478, 516, 389), (359, 422, 561, 490), (532, 588, 457, 403), (649, 651, 788, 786), (657, 659, 796, 794), (651, 657, 794, 788), (822, 825, 680, 677), (683, 828, 830, 685), (830, 832, 686, 685), (825, 828, 683, 680), (716, 718, 851, 849), (724, 726, 859, 857), (734, 867, 865, 732), (732, 865, 859, 726), (718, 724, 857, 851), (763, 900, 898, 761), (897, 900, 763, 759), (774, 904, 902, 772), (902, 906, 776, 772), (784, 915, 904, 774), (898, 915, 784, 761), (776, 906, 867, 734), (659, 716, 849, 796), (832, 897, 759, 686), (966, 969, 1114, 1111), (971, 1116, 1118, 973), (971, 974, 1120, 1116), (969, 973, 1118, 1114), (1137, 1139, 1002, 1000), (1145, 1147, 1010, 1008), (1139, 1145, 1008, 1002), (1039, 1176, 1174, 1037), (1035, 1037, 1174, 1173), (1059, 1189, 1187, 1057), (1059, 1061, 1191, 1189), (1057, 1187, 1179, 1048), (1039, 1048, 1179, 1176), (1224, 1226, 1093, 1091), (1101, 1234, 1232, 1099), (1240, 1242, 1109, 1107), (1109, 1242, 1234, 1101), (1226, 1240, 1107, 1093), (1099, 1232, 1191, 1061), (974, 1035, 1173, 1120), (1147, 1224, 1091, 1010), (127, 649, 786, 258), (293, 822, 677, 154), (431, 966, 1111, 570), (598, 1137, 1000, 467), (143, 414, 948, 665), (678, 964, 429, 155), (295, 569, 1110, 824), (838, 1121, 582, 311)])
me_cube_001.materials.append(mat_stone)
me_cube_001.use_remesh_fix_poles = True
me_cube_001.use_remesh_preserve_attributes = False
me_cube_001.update()
me_cylinder = bpy.data.meshes.new('Cylinder')
me_cylinder.from_pydata([(0.0, 1.0, -1.0), (0.0, 1.0, 1.0), (0.1951, 0.9808, -1.0), (0.1951, 0.9808, 1.0), (0.3827, 0.9239, -1.0), (0.3827, 0.9239, 1.0), (0.5556, 0.8315, -1.0), (0.5556, 0.8315, 1.0), (0.7071, 0.7071, -1.0), (0.7071, 0.7071, 1.0), (0.8315, 0.5556, -1.0), (0.8315, 0.5556, 1.0), (0.9239, 0.3827, -1.0), (0.9239, 0.3827, 1.0), (0.9808, 0.1951, -1.0), (0.9808, 0.1951, 1.0), (1.0, -4.371e-08, -1.0), (1.0, -4.371e-08, 1.0), (0.9808, -0.1951, -1.0), (0.9808, -0.1951, 1.0), (0.9239, -0.3827, -1.0), (0.9239, -0.3827, 1.0), (0.8315, -0.5556, -1.0), (0.8315, -0.5556, 1.0), (0.7071, -0.7071, -1.0), (0.7071, -0.7071, 1.0), (0.5556, -0.8315, -1.0), (0.5556, -0.8315, 1.0), (0.3827, -0.9239, -1.0), (0.3827, -0.9239, 1.0), (0.1951, -0.9808, -1.0), (0.1951, -0.9808, 1.0), (-8.742e-08, -1.0, -1.0), (-8.742e-08, -1.0, 1.0), (-0.1951, -0.9808, -1.0), (-0.1951, -0.9808, 1.0), (-0.3827, -0.9239, -1.0), (-0.3827, -0.9239, 1.0), (-0.5556, -0.8315, -1.0), (-0.5556, -0.8315, 1.0), (-0.7071, -0.7071, -1.0), (-0.7071, -0.7071, 1.0), (-0.8315, -0.5556, -1.0), (-0.8315, -0.5556, 1.0), (-0.9239, -0.3827, -1.0), (-0.9239, -0.3827, 1.0), (-0.9808, -0.1951, -1.0), (-0.9808, -0.1951, 1.0), (-1.0, 1.192e-08, -1.0), (-1.0, 1.192e-08, 1.0), (-0.9808, 0.1951, -1.0), (-0.9808, 0.1951, 1.0), (-0.9239, 0.3827, -1.0), (-0.9239, 0.3827, 1.0), (-0.8315, 0.5556, -1.0), (-0.8315, 0.5556, 1.0), (-0.7071, 0.7071, -1.0), (-0.7071, 0.7071, 1.0), (-0.5556, 0.8315, -1.0), (-0.5556, 0.8315, 1.0), (-0.3827, 0.9239, -1.0), (-0.3827, 0.9239, 1.0), (-0.1951, 0.9808, -1.0), (-0.1951, 0.9808, 1.0), (0.0, 2.333, 0.8667), (0.4551, 2.288, 0.8667), (0.8928, 2.155, 0.8667), (1.296, 1.94, 0.8667), (1.65, 1.65, 0.8667), (1.94, 1.296, 0.8667), (2.155, 0.8928, 0.8667), (2.288, 0.4551, 0.8667), (2.333, -1.02e-07, 0.8667), (2.288, -0.4551, 0.8667), (2.155, -0.8928, 0.8667), (1.94, -1.296, 0.8667), (1.65, -1.65, 0.8667), (1.296, -1.94, 0.8667), (0.8928, -2.155, 0.8667), (0.4551, -2.288, 0.8667), (-2.04e-07, -2.333, 0.8667), (-0.4551, -2.288, 0.8667), (-0.8928, -2.155, 0.8667), (-1.296, -1.94, 0.8667), (-1.65, -1.65, 0.8667), (-1.94, -1.296, 0.8667), (-2.155, -0.8928, 0.8667), (-2.288, -0.4551, 0.8667), (-2.333, 2.782e-08, 0.8667), (-2.288, 0.4551, 0.8667), (-2.155, 0.8928, 0.8667), (-1.94, 1.296, 0.8667), (-1.65, 1.65, 0.8667), (-1.296, 1.94, 0.8667), (-0.8928, 2.155, 0.8667), (-0.4551, 2.288, 0.8667), (0.0, 0.0, 1.206), (2.837, 2.11e-05, -0.7698), (2.837, -2.085e-05, -0.9808), (-2.837, 2.085e-05, -0.7698), (-2.837, -2.11e-05, -0.9808), (2.098e-05, -2.837, -0.7698), (-2.098e-05, -2.837, -0.9808), (2.098e-05, 2.837, -0.7698), (-2.098e-05, 2.837, -0.9808)], [], [(0, 1, 3, 2), (2, 3, 5, 4), (4, 5, 7, 6), (6, 7, 9, 8), (8, 9, 11, 10), (10, 11, 13, 12), (12, 13, 15, 14), (14, 15, 17, 16), (16, 17, 19, 18), (18, 19, 21, 20), (20, 21, 23, 22), (22, 23, 25, 24), (24, 25, 27, 26), (26, 27, 29, 28), (28, 29, 31, 30), (30, 31, 33, 32), (32, 33, 35, 34), (34, 35, 37, 36), (36, 37, 39, 38), (38, 39, 41, 40), (40, 41, 43, 42), (42, 43, 45, 44), (44, 45, 47, 46), (46, 47, 49, 48), (48, 49, 51, 50), (50, 51, 53, 52), (52, 53, 55, 54), (54, 55, 57, 56), (56, 57, 59, 58), (58, 59, 61, 60), (3, 1, 63, 61, 59, 57, 55, 53, 51, 49, 47, 45, 43, 41, 39, 37, 35, 33, 31, 29, 27, 25, 23, 21, 19, 17, 15, 13, 11, 9, 7, 5), (60, 61, 63, 62), (62, 63, 1, 0), (0, 2, 4, 6, 8, 10, 12, 14, 16, 18, 20, 22, 24, 26, 28, 30, 32, 34, 36, 38, 40, 42, 44, 46, 48, 50, 52, 54, 56, 58, 60, 62), (64, 96, 65), (65, 96, 66), (66, 96, 67), (67, 96, 68), (68, 96, 69), (69, 96, 70), (70, 96, 71), (71, 96, 72), (72, 96, 73), (73, 96, 74), (74, 96, 75), (75, 96, 76), (76, 96, 77), (77, 96, 78), (78, 96, 79), (79, 96, 80), (80, 96, 81), (81, 96, 82), (82, 96, 83), (83, 96, 84), (84, 96, 85), (85, 96, 86), (86, 96, 87), (87, 96, 88), (88, 96, 89), (89, 96, 90), (90, 96, 91), (91, 96, 92), (92, 96, 93), (93, 96, 94), (64, 65, 66, 67, 68, 69, 70, 71, 72, 73, 74, 75, 76, 77, 78, 79, 80, 81, 82, 83, 84, 85, 86, 87, 88, 89, 90, 91, 92, 93, 94, 95), (94, 96, 95), (95, 96, 64), (97, 98, 100, 99), (101, 102, 104, 103)])
me_cylinder.polygons.foreach_set('material_index', [0, 0, 0, 0, 0, 0, 0, 0, 0, 0, 0, 0, 0, 0, 0, 0, 0, 0, 0, 0, 0, 0, 0, 0, 0, 0, 0, 0, 0, 0, 0, 0, 0, 0, 1, 1, 1, 1, 1, 1, 1, 1, 1, 1, 1, 1, 1, 1, 1, 1, 1, 1, 1, 1, 1, 1, 1, 1, 1, 1, 1, 1, 1, 1, 0, 1, 1, 2, 2])
_uv = me_cylinder.uv_layers.new(name='UVMap')
_uv.uv.foreach_set('vector', [1.0, 0.5, 1.0, 1.0, 0.9688, 1.0, 0.9688, 0.5, 0.9688, 0.5, 0.9688, 1.0, 0.9375, 1.0, 0.9375, 0.5, 0.9375, 0.5, 0.9375, 1.0, 0.9062, 1.0, 0.9062, 0.5, 0.9062, 0.5, 0.9062, 1.0, 0.875, 1.0, 0.875, 0.5, 0.875, 0.5, 0.875, 1.0, 0.8438, 1.0, 0.8438, 0.5, 0.8438, 0.5, 0.8438, 1.0, 0.8125, 1.0, 0.8125, 0.5, 0.8125, 0.5, 0.8125, 1.0, 0.7812, 1.0, 0.7812, 0.5, 0.7812, 0.5, 0.7812, 1.0, 0.75, 1.0, 0.75, 0.5, 0.75, 0.5, 0.75, 1.0, 0.7188, 1.0, 0.7188, 0.5, 0.7188, 0.5, 0.7188, 1.0, 0.6875, 1.0, 0.6875, 0.5, 0.6875, 0.5, 0.6875, 1.0, 0.6562, 1.0, 0.6562, 0.5, 0.6562, 0.5, 0.6562, 1.0, 0.625, 1.0, 0.625, 0.5, 0.625, 0.5, 0.625, 1.0, 0.5938, 1.0, 0.5938, 0.5, 0.5938, 0.5, 0.5938, 1.0, 0.5625, 1.0, 0.5625, 0.5, 0.5625, 0.5, 0.5625, 1.0, 0.5312, 1.0, 0.5312, 0.5, 0.5312, 0.5, 0.5312, 1.0, 0.5, 1.0, 0.5, 0.5, 0.5, 0.5, 0.5, 1.0, 0.4688, 1.0, 0.4688, 0.5, 0.4688, 0.5, 0.4688, 1.0, 0.4375, 1.0, 0.4375, 0.5, 0.4375, 0.5, 0.4375, 1.0, 0.4062, 1.0, 0.4062, 0.5, 0.4062, 0.5, 0.4062, 1.0, 0.375, 1.0, 0.375, 0.5, 0.375, 0.5, 0.375, 1.0, 0.3438, 1.0, 0.3438, 0.5, 0.3438, 0.5, 0.3438, 1.0, 0.3125, 1.0, 0.3125, 0.5, 0.3125, 0.5, 0.3125, 1.0, 0.2812, 1.0, 0.2812, 0.5, 0.2812, 0.5, 0.2812, 1.0, 0.25, 1.0, 0.25, 0.5, 0.25, 0.5, 0.25, 1.0, 0.2188, 1.0, 0.2188, 0.5, 0.2188, 0.5, 0.2188, 1.0, 0.1875, 1.0, 0.1875, 0.5, 0.1875, 0.5, 0.1875, 1.0, 0.1562, 1.0, 0.1562, 0.5, 0.1562, 0.5, 0.1562, 1.0, 0.125, 1.0, 0.125, 0.5, 0.125, 0.5, 0.125, 1.0, 0.09375, 1.0, 0.09375, 0.5, 0.09375, 0.5, 0.09375, 1.0, 0.0625, 1.0, 0.0625, 0.5, 0.2968, 0.4854, 0.25, 0.49, 0.2032, 0.4854, 0.1582, 0.4717, 0.1167, 0.4496, 0.08029, 0.4197, 0.05045, 0.3833, 0.02827, 0.3418, 0.01461, 0.2968, 0.01, 0.25, 0.01461, 0.2032, 0.02827, 0.1582, 0.05045, 0.1167, 0.08029, 0.08029, 0.1167, 0.05045, 0.1582, 0.02827, 0.2032, 0.01461, 0.25, 0.01, 0.2968, 0.01461, 0.3418, 0.02827, 0.3833, 0.05045, 0.4197, 0.08029, 0.4496, 0.1167, 0.4717, 0.1582, 0.4854, 0.2032, 0.49, 0.25, 0.4854, 0.2968, 0.4717, 0.3418, 0.4496, 0.3833, 0.4197, 0.4197, 0.3833, 0.4496, 0.3418, 0.4717, 0.0625, 0.5, 0.0625, 1.0, 0.03125, 1.0, 0.03125, 0.5, 0.03125, 0.5, 0.03125, 1.0, 0.0, 1.0, 0.0, 0.5, 0.75, 0.49, 0.7968, 0.4854, 0.8418, 0.4717, 0.8833, 0.4496, 0.9197, 0.4197, 0.9496, 0.3833, 0.9717, 0.3418, 0.9854, 0.2968, 0.99, 0.25, 0.9854, 0.2032, 0.9717, 0.1582, 0.9496, 0.1167, 0.9197, 0.08029, 0.8833, 0.05045, 0.8418, 0.02827, 0.7968, 0.01461, 0.75, 0.01, 0.7032, 0.01461, 0.6582, 0.02827, 0.6167, 0.05045, 0.5803, 0.08029, 0.5504, 0.1167, 0.5283, 0.1582, 0.5146, 0.2032, 0.51, 0.25, 0.5146, 0.2968, 0.5283, 0.3418, 0.5504, 0.3833, 0.5803, 0.4197, 0.6167, 0.4496, 0.6582, 0.4717, 0.7032, 0.4854, 0.25, 0.49, 0.25, 0.25, 0.2968, 0.4854, 0.2968, 0.4854, 0.25, 0.25, 0.3418, 0.4717, 0.3418, 0.4717, 0.25, 0.25, 0.3833, 0.4496, 0.3833, 0.4496, 0.25, 0.25, 0.4197, 0.4197, 0.4197, 0.4197, 0.25, 0.25, 0.4496, 0.3833, 0.4496, 0.3833, 0.25, 0.25, 0.4717, 0.3418, 0.4717, 0.3418, 0.25, 0.25, 0.4854, 0.2968, 0.4854, 0.2968, 0.25, 0.25, 0.49, 0.25, 0.49, 0.25, 0.25, 0.25, 0.4854, 0.2032, 0.4854, 0.2032, 0.25, 0.25, 0.4717, 0.1582, 0.4717, 0.1582, 0.25, 0.25, 0.4496, 0.1167, 0.4496, 0.1167, 0.25, 0.25, 0.4197, 0.08029, 0.4197, 0.08029, 0.25, 0.25, 0.3833, 0.05045, 0.3833, 0.05045, 0.25, 0.25, 0.3418, 0.02827, 0.3418, 0.02827, 0.25, 0.25, 0.2968, 0.01461, 0.2968, 0.01461, 0.25, 0.25, 0.25, 0.01, 0.25, 0.01, 0.25, 0.25, 0.2032, 0.01461, 0.2032, 0.01461, 0.25, 0.25, 0.1582, 0.02827, 0.1582, 0.02827, 0.25, 0.25, 0.1167, 0.05045, 0.1167, 0.05045, 0.25, 0.25, 0.08029, 0.08029, 0.08029, 0.08029, 0.25, 0.25, 0.05045, 0.1167, 0.05045, 0.1167, 0.25, 0.25, 0.02827, 0.1582, 0.02827, 0.1582, 0.25, 0.25, 0.01461, 0.2032, 0.01461, 0.2032, 0.25, 0.25, 0.01, 0.25, 0.01, 0.25, 0.25, 0.25, 0.01461, 0.2968, 0.01461, 0.2968, 0.25, 0.25, 0.02827, 0.3418, 0.02827, 0.3418, 0.25, 0.25, 0.05045, 0.3833, 0.05045, 0.3833, 0.25, 0.25, 0.08029, 0.4197, 0.08029, 0.4197, 0.25, 0.25, 0.1167, 0.4496, 0.1167, 0.4496, 0.25, 0.25, 0.1582, 0.4717, 0.75, 0.49, 0.7968, 0.4854, 0.8418, 0.4717, 0.8833, 0.4496, 0.9197, 0.4197, 0.9496, 0.3833, 0.9717, 0.3418, 0.9854, 0.2968, 0.99, 0.25, 0.9854, 0.2032, 0.9717, 0.1582, 0.9496, 0.1167, 0.9197, 0.08029, 0.8833, 0.05045, 0.8418, 0.02827, 0.7968, 0.01461, 0.75, 0.01, 0.7032, 0.01461, 0.6582, 0.02827, 0.6167, 0.05045, 0.5803, 0.08029, 0.5504, 0.1167, 0.5283, 0.1582, 0.5146, 0.2032, 0.51, 0.25, 0.5146, 0.2968, 0.5283, 0.3418, 0.5504, 0.3833, 0.5803, 0.4197, 0.6167, 0.4496, 0.6582, 0.4717, 0.7032, 0.4854, 0.1582, 0.4717, 0.25, 0.25, 0.2032, 0.4854, 0.2032, 0.4854, 0.25, 0.25, 0.25, 0.49, 0.0, 0.0, 1.0, 0.0, 1.0, 1.0, 0.0, 1.0, 0.0, 0.0, 1.0, 0.0, 1.0, 1.0, 0.0, 1.0])
me_cylinder.materials.append(mat_wood)
me_cylinder.materials.append(mat_arrowtip)
me_cylinder.materials.append(mat_arrowfeather)
me_cylinder.use_remesh_fix_poles = True
me_cylinder.use_remesh_preserve_attributes = False
me_cylinder.use_mirror_y = True
me_cylinder.update()

# ---- objects
ob_cube = bpy.data.objects.new('Cube', me_cube_001)
ob_cylinder = bpy.data.objects.new('Cylinder', me_cylinder)

# ---- transforms, parenting, visibility, modifiers, constraints
ob_cube.location = (0.0, -2.203, 0.0)
ob_cylinder.location = (0.0, 0.0, -0.1993)
ob_cylinder.scale = (0.02657, 0.02657, 0.7143)
ob_cylinder.use_mesh_mirror_y = True

# ---- collection membership
col_collection.objects.link(ob_cube)
col_collection.objects.link(ob_cylinder)

# ---- scene / render settings (as saved in the file)
scene.frame_start = 1; scene.frame_end = 250; scene.frame_set(1)
scene.render.engine = 'BLENDER_EEVEE_NEXT'
scene.cycles.sampling_pattern = 'TABULATED_SOBOL'
scene.cycles.use_light_tree = False
scene.view_settings.view_transform = 'Filmic'
bpy.context.view_layer.update()

# ---- added for rendering (the .blend has no active camera and no usable light): camera, sun
cam_auto = bpy.data.cameras.new('AutoCamera')
cam_auto.lens = 50.0
cam_auto.sensor_width = 36.0
cam_auto.clip_end = 1000.0
ob_auto_camera = bpy.data.objects.new('AutoCamera', cam_auto)
scene.collection.objects.link(ob_auto_camera)
ob_auto_camera.location = (4.00229, -6.4024, 3.22562)
ob_auto_camera.rotation_euler = (1.09748, -7.21219e-08, 0.694738)
scene.camera = ob_auto_camera
light_auto_sun = bpy.data.lights.new('AutoSun', 'SUN')
light_auto_sun.energy = 3.0
light_auto_sun.angle = 0.0523599
ob_auto_sun = bpy.data.objects.new('AutoSun', light_auto_sun)
scene.collection.objects.link(ob_auto_sun)
ob_auto_sun.rotation_euler = (0.872665, 0.174533, 0.523599)
bpy.context.view_layer.update()
